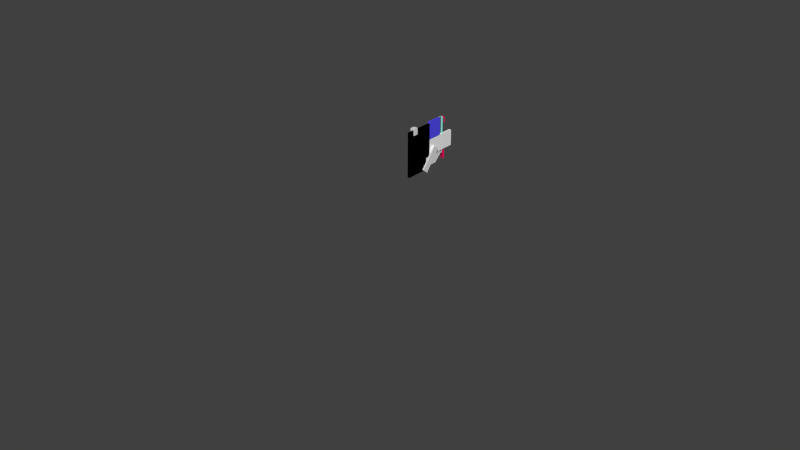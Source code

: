 # Source: clip.blend  (saved by Blender 2.69.0; exported with 4.5.12 LTS)
import bpy
from mathutils import Matrix  # noqa: F401  (used for matrix-valued properties, if any)

bpy.ops.wm.read_factory_settings(use_empty=True)
scene = bpy.context.scene
scene.name = 'Scene'

# ---- collections
col_collection_1 = bpy.data.collections.new('Collection 1'); scene.collection.children.link(col_collection_1)
col_collection_2 = bpy.data.collections.new('Collection 2'); scene.collection.children.link(col_collection_2)
col_collection_3 = bpy.data.collections.new('Collection 3'); scene.collection.children.link(col_collection_3)
col_collection_4 = bpy.data.collections.new('Collection 4'); scene.collection.children.link(col_collection_4)
col_collection_5 = bpy.data.collections.new('Collection 5'); scene.collection.children.link(col_collection_5)
col_collection_6 = bpy.data.collections.new('Collection 6'); scene.collection.children.link(col_collection_6)
col_collection_7 = bpy.data.collections.new('Collection 7'); scene.collection.children.link(col_collection_7)
col_collection_8 = bpy.data.collections.new('Collection 8'); scene.collection.children.link(col_collection_8)
col_collection_9 = bpy.data.collections.new('Collection 9'); scene.collection.children.link(col_collection_9)
col_collection_10 = bpy.data.collections.new('Collection 10'); scene.collection.children.link(col_collection_10)
col_collection_11 = bpy.data.collections.new('Collection 11'); scene.collection.children.link(col_collection_11)
col_collection_12 = bpy.data.collections.new('Collection 12'); scene.collection.children.link(col_collection_12)
col_collection_13 = bpy.data.collections.new('Collection 13'); scene.collection.children.link(col_collection_13)
col_collection_14 = bpy.data.collections.new('Collection 14'); scene.collection.children.link(col_collection_14)
col_collection_15 = bpy.data.collections.new('Collection 15'); scene.collection.children.link(col_collection_15)
col_collection_16 = bpy.data.collections.new('Collection 16'); scene.collection.children.link(col_collection_16)
col_collection_17 = bpy.data.collections.new('Collection 17'); scene.collection.children.link(col_collection_17)
col_collection_18 = bpy.data.collections.new('Collection 18'); scene.collection.children.link(col_collection_18)
col_collection_19 = bpy.data.collections.new('Collection 19'); scene.collection.children.link(col_collection_19)
col_collection_20 = bpy.data.collections.new('Collection 20'); scene.collection.children.link(col_collection_20)

# ---- materials (node trees are filled in below, after node groups)
mat_svgmat_005 = bpy.data.materials.new('SVGMat.005')
mat_svgmat_005.alpha_threshold = 0.0
mat_svgmat_005.use_transparent_shadow = False
mat_svgmat_005.diffuse_color = (0.8157, 0.003922, 0.1059, 1.0)
mat_svgmat_005.roughness = 0.5
mat_svgmat_005.line_color = (0.0, 0.0, 0.0, 1.0)
mat_svgmat_004 = bpy.data.materials.new('SVGMat.004')
mat_svgmat_004.alpha_threshold = 0.0
mat_svgmat_004.use_transparent_shadow = False
mat_svgmat_004.diffuse_color = (0.3137, 0.8902, 0.7608, 1.0)
mat_svgmat_004.roughness = 0.5
mat_svgmat_004.line_color = (0.0, 0.0, 0.0, 1.0)
mat_svgmat_003 = bpy.data.materials.new('SVGMat.003')
mat_svgmat_003.alpha_threshold = 0.0
mat_svgmat_003.use_transparent_shadow = False
mat_svgmat_003.diffuse_color = (0.2863, 0.5647, 0.8863, 1.0)
mat_svgmat_003.roughness = 0.5
mat_svgmat_003.line_color = (0.0, 0.0, 0.0, 1.0)
mat_svgmat_001 = bpy.data.materials.new('SVGMat.001')
mat_svgmat_001.alpha_threshold = 0.0
mat_svgmat_001.use_transparent_shadow = False
mat_svgmat_001.diffuse_color = (0.0, 0.0, 0.0, 1.0)
mat_svgmat_001.roughness = 0.5
mat_svgmat_001.line_color = (0.0, 0.0, 0.0, 1.0)
mat_svgmat_018 = bpy.data.materials.new('SVGMat.018')
mat_svgmat_018.alpha_threshold = 0.0
mat_svgmat_018.use_transparent_shadow = False
mat_svgmat_018.diffuse_color = (0.0, 0.0, 0.0, 1.0)
mat_svgmat_018.roughness = 0.5
mat_svgmat_018.line_color = (0.0, 0.0, 0.0, 1.0)
mat_svgmat_014 = bpy.data.materials.new('SVGMat.014')
mat_svgmat_014.alpha_threshold = 0.0
mat_svgmat_014.use_transparent_shadow = False
mat_svgmat_014.diffuse_color = (0.9569, 0.9569, 0.9569, 1.0)
mat_svgmat_014.roughness = 0.5
mat_svgmat_014.line_color = (0.0, 0.0, 0.0, 1.0)
mat_material_003 = bpy.data.materials.new('Material.003')
mat_material_003.alpha_threshold = 0.0
mat_material_003.use_transparent_shadow = False
mat_material_003.preview_render_type = 'FLAT'
mat_material_003.roughness = 0.5
mat_material_003.line_color = (0.0, 0.0, 0.0, 0.4)
mat_material_000 = bpy.data.materials.new('Material.000')
mat_material_000.alpha_threshold = 0.0
mat_material_000.use_transparent_shadow = False
mat_material_000.roughness = 0.5
mat_material_000.line_color = (0.0, 0.0, 0.0, 1.0)
mat_svgmat_002 = bpy.data.materials.new('SVGMat.002')
mat_svgmat_002.alpha_threshold = 0.0
mat_svgmat_002.use_transparent_shadow = False
mat_svgmat_002.diffuse_color = (0.09194, 0.08029, 0.9569, 1.0)
mat_svgmat_002.specular_color = (1.0, 0.2373, 0.01768)
mat_svgmat_002.roughness = 0.5
mat_svgmat_002.line_color = (0.0, 0.0, 0.0, 1.0)
mat_material_001 = bpy.data.materials.new('Material.001')
mat_material_001.alpha_threshold = 0.0
mat_material_001.use_transparent_shadow = False
mat_material_001.roughness = 0.5
mat_material_001.line_color = (0.0, 0.0, 0.0, 1.0)

# ---- material node trees

# ---- world
world_world = bpy.data.worlds.new('World'); scene.world = world_world
world_world.color = (0.05088, 0.05088, 0.05088)
world_world.use_sun_shadow = False
world_world.sun_shadow_jitter_overblur = 0.0
world_world.cycles.sampling_method = 'MANUAL'
world_world.cycles.sample_map_resolution = 256

# ---- meshes
me_cube_066 = bpy.data.meshes.new('Cube.066')
me_cube_066.from_pydata([(-297.2, -297.2, 34.75), (-297.2, 297.2, 34.75), (297.2, 297.2, 34.75), (297.2, -297.2, 34.75), (-297.2, -297.2, 285.3), (-297.2, 297.2, 285.3), (297.2, 297.2, 285.3), (297.2, -297.2, 285.3)], [], [(4, 5, 1, 0), (5, 6, 2, 1), (6, 7, 3, 2), (7, 4, 0, 3), (0, 1, 2, 3), (7, 6, 5, 4)])
me_cube_066.use_remesh_preserve_volume = False
me_cube_066.use_remesh_preserve_attributes = False
me_cube_066.use_mirror_vertex_groups = False
me_cube_066.update()
me_cylinder = bpy.data.meshes.new('Cylinder')
me_cylinder.from_pydata([(0.01104, 297.2, -726.6), (0.0, 297.2, 297.2), (57.99, 291.5, -726.6), (57.98, 291.5, 297.2), (113.7, 274.6, -726.6), (113.7, 274.6, 297.2), (165.1, 247.1, -726.6), (165.1, 247.1, 297.2), (210.2, 210.2, -726.6), (210.2, 210.2, 297.2), (247.1, 165.1, -726.6), (247.1, 165.1, 297.2), (274.6, 113.7, -726.6), (274.6, 113.7, 297.2), (291.5, 57.98, -726.6), (291.5, 57.98, 297.2), (297.2, 2.244e-05, -726.6), (297.2, 2.244e-05, 297.2), (291.5, -57.98, -726.6), (291.5, -57.98, 297.2), (274.6, -113.7, -726.6), (274.6, -113.7, 297.2), (247.1, -165.1, -726.6), (247.1, -165.1, 297.2), (210.2, -210.2, -726.6), (210.2, -210.2, 297.2), (165.1, -247.1, -726.6), (165.1, -247.1, 297.2), (113.7, -274.6, -726.6), (113.7, -274.6, 297.2), (57.99, -291.5, -726.6), (57.98, -291.5, 297.2), (0.01095, -297.2, -726.6), (-9.684e-05, -297.2, 297.2), (-57.97, -291.5, -726.6), (-57.98, -291.5, 297.2), (-113.7, -274.6, -726.6), (-113.7, -274.6, 297.2), (-165.1, -247.1, -726.6), (-165.1, -247.1, 297.2), (-210.1, -210.2, -726.6), (-210.2, -210.2, 297.2), (-247.1, -165.1, -726.6), (-247.1, -165.1, 297.2), (-274.6, -113.7, -726.6), (-274.6, -113.7, 297.2), (-291.5, -57.98, -726.6), (-291.5, -57.98, 297.2), (-297.2, 0.000287, -726.6), (-297.2, 0.000287, 297.2), (-291.5, 57.98, -726.6), (-291.5, 57.98, 297.2), (-274.6, 113.7, -726.6), (-274.6, 113.7, 297.2), (-247.1, 165.1, -726.6), (-247.1, 165.1, 297.2), (-210.1, 210.2, -726.6), (-210.2, 210.2, 297.2), (-165.1, 247.1, -726.6), (-165.1, 247.1, 297.2), (-113.7, 274.6, -726.6), (-113.7, 274.6, 297.2), (-57.97, 291.5, -726.6), (-57.98, 291.5, 297.2)], [], [(0, 1, 3, 2), (2, 3, 5, 4), (4, 5, 7, 6), (6, 7, 9, 8), (8, 9, 11, 10), (10, 11, 13, 12), (12, 13, 15, 14), (14, 15, 17, 16), (16, 17, 19, 18), (18, 19, 21, 20), (20, 21, 23, 22), (22, 23, 25, 24), (24, 25, 27, 26), (26, 27, 29, 28), (28, 29, 31, 30), (30, 31, 33, 32), (32, 33, 35, 34), (34, 35, 37, 36), (36, 37, 39, 38), (38, 39, 41, 40), (40, 41, 43, 42), (42, 43, 45, 44), (44, 45, 47, 46), (46, 47, 49, 48), (48, 49, 51, 50), (50, 51, 53, 52), (52, 53, 55, 54), (54, 55, 57, 56), (56, 57, 59, 58), (58, 59, 61, 60), (3, 1, 63, 61, 59, 57, 55, 53, 51, 49, 47, 45, 43, 41, 39, 37, 35, 33, 31, 29, 27, 25, 23, 21, 19, 17, 15, 13, 11, 9, 7, 5), (62, 63, 1, 0), (60, 61, 63, 62), (0, 2, 4, 6, 8, 10, 12, 14, 16, 18, 20, 22, 24, 26, 28, 30, 32, 34, 36, 38, 40, 42, 44, 46, 48, 50, 52, 54, 56, 58, 60, 62)])
me_cylinder.use_remesh_preserve_volume = False
me_cylinder.use_remesh_preserve_attributes = False
me_cylinder.use_mirror_vertex_groups = False
me_cylinder.update()
me_cube = bpy.data.meshes.new('Cube')
me_cube.from_pydata([(-297.2, -325.4, -297.2), (-297.2, 316.9, -297.2), (297.2, 316.9, -297.2), (297.2, -325.4, -297.2), (-297.2, -325.4, 297.2), (-297.2, 316.9, 297.2), (297.2, 316.9, 297.2), (297.2, -325.4, 297.2)], [], [(4, 5, 1, 0), (5, 6, 2, 1), (6, 7, 3, 2), (7, 4, 0, 3), (0, 1, 2, 3), (7, 6, 5, 4)])
me_cube.use_remesh_preserve_volume = False
me_cube.use_remesh_preserve_attributes = False
me_cube.use_mirror_vertex_groups = False
me_cube.update()
me_cube_017 = bpy.data.meshes.new('Cube.017')
me_cube_017.from_pydata([(-297.2, -297.2, -570.6), (-297.2, -297.2, 312.2), (-297.2, 90.73, -15.88), (-297.2, 90.73, -212.5), (-297.2, 295.5, -212.5), (-297.2, 297.2, -570.6), (-297.2, 295.5, -15.88), (-297.2, 297.2, 312.2), (297.2, -297.2, 312.2), (297.2, -297.2, -570.6), (297.2, 297.2, 312.2), (297.2, 297.2, -570.6), (-297.2, 297.2, -570.6), (297.2, 90.73, -15.88), (297.2, 295.5, -15.88), (297.2, 295.5, -212.5), (297.2, 90.73, -212.5), (-297.2, -297.2, -570.6), (297.2, 297.2, -570.6), (297.2, -297.2, -570.6), (-297.2, 147.1, -842.0), (-297.2, -297.2, -902.9), (297.2, 147.1, -842.0), (297.2, -297.2, -902.9), (-297.2, -166.5, -1380.0), (-297.2, -166.5, -1380.0), (297.2, -166.5, -1380.0), (297.2, -166.5, -1380.0), (372.9, 90.73, -212.5), (372.9, 90.73, -15.88), (372.9, 295.5, -212.5), (372.9, 295.5, -15.88), (-372.9, 90.73, -15.88), (-372.9, 90.73, -212.5), (-372.9, 295.5, -15.88), (-372.9, 295.5, -212.5)], [], [(0, 1, 2, 3, 4, 5), (5, 4, 6, 2, 1, 7), (8, 1, 0, 9), (8, 10, 7, 1), (7, 10, 11, 5), (11, 10, 8, 13, 14, 15), (11, 15, 16, 13, 8, 9), (17, 0, 5, 12), (12, 5, 11, 18), (19, 9, 0, 17), (18, 11, 9, 19), (17, 12, 20, 21), (12, 18, 22, 20), (19, 17, 21, 23), (18, 19, 23, 22), (21, 20, 24, 25), (20, 22, 26, 24), (23, 21, 25, 27), (22, 23, 27, 26), (25, 24, 26, 27), (28, 29, 13, 16), (30, 28, 16, 15), (30, 31, 29, 28), (29, 31, 14, 13), (31, 30, 15, 14), (2, 32, 33, 3), (6, 34, 32, 2), (33, 32, 34, 35), (3, 33, 35, 4), (4, 35, 34, 6)])
me_cube_017.use_remesh_preserve_volume = False
me_cube_017.use_remesh_preserve_attributes = False
me_cube_017.use_mirror_vertex_groups = False
me_cube_017.update()
me_mesh_003 = bpy.data.meshes.new('Mesh.003')
me_mesh_003.from_pydata([(-0.6597, -0.3263, 0.28), (-0.6662, -0.3258, 0.28), (-0.6716, -0.3242, 0.28), (-0.676, -0.3219, 0.28), (-0.6796, -0.319, 0.28), (-0.6823, -0.3157, 0.28), (-0.6844, -0.3122, 0.28), (-0.6859, -0.3087, 0.28), (-0.6869, -0.3054, 0.28), (-0.6875, -0.3025, 0.28), (-0.6878, -0.3002, 0.28), (-0.6879, -0.2987, 0.28), (-0.6879, -0.2981, 0.28), (-0.6879, 0.2981, 0.28), (-0.6874, 0.3046, 0.28), (-0.6858, 0.31, 0.28), (-0.6835, 0.3144, 0.28), (-0.6806, 0.318, 0.28), (-0.6773, 0.3207, 0.28), (-0.6738, 0.3228, 0.28), (-0.6703, 0.3243, 0.28), (-0.667, 0.3253, 0.28), (-0.6641, 0.3259, 0.28), (-0.6618, 0.3262, 0.28), (-0.6603, 0.3263, 0.28), (-0.6597, 0.3263, 0.28), (0.6597, 0.3263, 0.28), (0.6662, 0.3258, 0.28), (0.6716, 0.3242, 0.28), (0.676, 0.3219, 0.28), (0.6796, 0.319, 0.28), (0.6823, 0.3157, 0.28), (0.6844, 0.3122, 0.28), (0.6859, 0.3087, 0.28), (0.6869, 0.3054, 0.28), (0.6875, 0.3025, 0.28), (0.6878, 0.3002, 0.28), (0.6879, 0.2987, 0.28), (0.6879, 0.2981, 0.28), (0.6879, -0.2981, 0.28), (0.6874, -0.3046, 0.28), (0.6858, -0.31, 0.28), (0.6835, -0.3144, 0.28), (0.6806, -0.318, 0.28), (0.6773, -0.3207, 0.28), (0.6738, -0.3228, 0.28), (0.6703, -0.3243, 0.28), (0.667, -0.3253, 0.28), (0.6641, -0.3259, 0.28), (0.6618, -0.3262, 0.28), (0.6603, -0.3263, 0.28), (0.6597, -0.3263, 0.28), (-0.6597, -0.3263, -0.28), (-0.6662, -0.3258, -0.28), (-0.6716, -0.3242, -0.28), (-0.676, -0.3219, -0.28), (-0.6796, -0.319, -0.28), (-0.6823, -0.3157, -0.28), (-0.6844, -0.3122, -0.28), (-0.6859, -0.3087, -0.28), (-0.6869, -0.3054, -0.28), (-0.6875, -0.3025, -0.28), (-0.6878, -0.3002, -0.28), (-0.6879, -0.2987, -0.28), (-0.6879, -0.2981, -0.28), (-0.6879, 0.2981, -0.28), (-0.6874, 0.3046, -0.28), (-0.6858, 0.31, -0.28), (-0.6835, 0.3144, -0.28), (-0.6806, 0.318, -0.28), (-0.6773, 0.3207, -0.28), (-0.6738, 0.3228, -0.28), (-0.6703, 0.3243, -0.28), (-0.667, 0.3253, -0.28), (-0.6641, 0.3259, -0.28), (-0.6618, 0.3262, -0.28), (-0.6603, 0.3263, -0.28), (-0.6597, 0.3263, -0.28), (0.6597, 0.3263, -0.28), (0.6662, 0.3258, -0.28), (0.6716, 0.3242, -0.28), (0.676, 0.3219, -0.28), (0.6796, 0.319, -0.28), (0.6823, 0.3157, -0.28), (0.6844, 0.3122, -0.28), (0.6859, 0.3087, -0.28), (0.6869, 0.3054, -0.28), (0.6875, 0.3025, -0.28), (0.6878, 0.3002, -0.28), (0.6879, 0.2987, -0.28), (0.6879, 0.2981, -0.28), (0.6879, -0.2981, -0.28), (0.6874, -0.3046, -0.28), (0.6858, -0.31, -0.28), (0.6835, -0.3144, -0.28), (0.6806, -0.318, -0.28), (0.6773, -0.3207, -0.28), (0.6738, -0.3228, -0.28), (0.6703, -0.3243, -0.28), (0.667, -0.3253, -0.28), (0.6641, -0.3259, -0.28), (0.6618, -0.3262, -0.28), (0.6603, -0.3263, -0.28), (0.6597, -0.3263, -0.28), (-0.6597, -0.3263, -0.28), (-0.6597, -0.3263, 0.28), (-0.6662, -0.3258, -0.28), (-0.6662, -0.3258, 0.28), (-0.6716, -0.3242, -0.28), (-0.6716, -0.3242, 0.28), (-0.676, -0.3219, -0.28), (-0.676, -0.3219, 0.28), (-0.6796, -0.319, -0.28), (-0.6796, -0.319, 0.28), (-0.6823, -0.3157, -0.28), (-0.6823, -0.3157, 0.28), (-0.6844, -0.3122, -0.28), (-0.6844, -0.3122, 0.28), (-0.6859, -0.3087, -0.28), (-0.6859, -0.3087, 0.28), (-0.6869, -0.3054, -0.28), (-0.6869, -0.3054, 0.28), (-0.6875, -0.3025, -0.28), (-0.6875, -0.3025, 0.28), (-0.6878, -0.3002, -0.28), (-0.6878, -0.3002, 0.28), (-0.6879, -0.2987, -0.28), (-0.6879, -0.2987, 0.28), (-0.6879, -0.2981, -0.28), (-0.6879, -0.2981, 0.28), (-0.6879, 0.2981, -0.28), (-0.6879, 0.2981, 0.28), (-0.6874, 0.3046, -0.28), (-0.6874, 0.3046, 0.28), (-0.6858, 0.31, -0.28), (-0.6858, 0.31, 0.28), (-0.6835, 0.3144, -0.28), (-0.6835, 0.3144, 0.28), (-0.6806, 0.318, -0.28), (-0.6806, 0.318, 0.28), (-0.6773, 0.3207, -0.28), (-0.6773, 0.3207, 0.28), (-0.6738, 0.3228, -0.28), (-0.6738, 0.3228, 0.28), (-0.6703, 0.3243, -0.28), (-0.6703, 0.3243, 0.28), (-0.667, 0.3253, -0.28), (-0.667, 0.3253, 0.28), (-0.6641, 0.3259, -0.28), (-0.6641, 0.3259, 0.28), (-0.6618, 0.3262, -0.28), (-0.6618, 0.3262, 0.28), (-0.6603, 0.3263, -0.28), (-0.6603, 0.3263, 0.28), (-0.6597, 0.3263, -0.28), (-0.6597, 0.3263, 0.28), (0.6597, 0.3263, -0.28), (0.6597, 0.3263, 0.28), (0.6662, 0.3258, -0.28), (0.6662, 0.3258, 0.28), (0.6716, 0.3242, -0.28), (0.6716, 0.3242, 0.28), (0.676, 0.3219, -0.28), (0.676, 0.3219, 0.28), (0.6796, 0.319, -0.28), (0.6796, 0.319, 0.28), (0.6823, 0.3157, -0.28), (0.6823, 0.3157, 0.28), (0.6844, 0.3122, -0.28), (0.6844, 0.3122, 0.28), (0.6859, 0.3087, -0.28), (0.6859, 0.3087, 0.28), (0.6869, 0.3054, -0.28), (0.6869, 0.3054, 0.28), (0.6875, 0.3025, -0.28), (0.6875, 0.3025, 0.28), (0.6878, 0.3002, -0.28), (0.6878, 0.3002, 0.28), (0.6879, 0.2987, -0.28), (0.6879, 0.2987, 0.28), (0.6879, 0.2981, -0.28), (0.6879, 0.2981, 0.28), (0.6879, -0.2981, -0.28), (0.6879, -0.2981, 0.28), (0.6874, -0.3046, -0.28), (0.6874, -0.3046, 0.28), (0.6858, -0.31, -0.28), (0.6858, -0.31, 0.28), (0.6835, -0.3144, -0.28), (0.6835, -0.3144, 0.28), (0.6806, -0.318, -0.28), (0.6806, -0.318, 0.28), (0.6773, -0.3207, -0.28), (0.6773, -0.3207, 0.28), (0.6738, -0.3228, -0.28), (0.6738, -0.3228, 0.28), (0.6703, -0.3243, -0.28), (0.6703, -0.3243, 0.28), (0.667, -0.3253, -0.28), (0.667, -0.3253, 0.28), (0.6641, -0.3259, -0.28), (0.6641, -0.3259, 0.28), (0.6618, -0.3262, -0.28), (0.6618, -0.3262, 0.28), (0.6603, -0.3263, -0.28), (0.6603, -0.3263, 0.28), (0.6597, -0.3263, -0.28), (0.6597, -0.3263, 0.28)], [], [(25, 27, 26), (24, 27, 25), (23, 27, 24), (22, 27, 23), (21, 27, 22), (21, 28, 27), (20, 28, 21), (19, 28, 20), (19, 29, 28), (18, 29, 19), (18, 30, 29), (17, 30, 18), (17, 31, 30), (16, 31, 17), (16, 32, 31), (15, 32, 16), (15, 33, 32), (14, 33, 15), (14, 34, 33), (14, 35, 34), (13, 35, 14), (13, 36, 35), (13, 37, 36), (13, 38, 37), (13, 39, 38), (12, 39, 13), (12, 40, 39), (11, 40, 12), (10, 40, 11), (9, 40, 10), (8, 40, 9), (8, 41, 40), (7, 41, 8), (6, 41, 7), (6, 42, 41), (5, 42, 6), (5, 43, 42), (4, 43, 5), (4, 44, 43), (3, 44, 4), (3, 45, 44), (2, 45, 3), (2, 46, 45), (1, 46, 2), (1, 47, 46), (1, 48, 47), (0, 48, 1), (0, 49, 48), (0, 50, 49), (0, 51, 50), (79, 77, 78), (79, 76, 77), (79, 75, 76), (79, 74, 75), (79, 73, 74), (80, 73, 79), (80, 72, 73), (80, 71, 72), (81, 71, 80), (81, 70, 71), (82, 70, 81), (82, 69, 70), (83, 69, 82), (83, 68, 69), (84, 68, 83), (84, 67, 68), (85, 67, 84), (85, 66, 67), (86, 66, 85), (87, 66, 86), (87, 65, 66), (88, 65, 87), (89, 65, 88), (90, 65, 89), (91, 65, 90), (91, 64, 65), (92, 64, 91), (92, 63, 64), (92, 62, 63), (92, 61, 62), (92, 60, 61), (93, 60, 92), (93, 59, 60), (93, 58, 59), (94, 58, 93), (94, 57, 58), (95, 57, 94), (95, 56, 57), (96, 56, 95), (96, 55, 56), (97, 55, 96), (97, 54, 55), (98, 54, 97), (98, 53, 54), (99, 53, 98), (100, 53, 99), (100, 52, 53), (101, 52, 100), (102, 52, 101), (103, 52, 102), (105, 107, 106, 104), (107, 109, 108, 106), (109, 111, 110, 108), (111, 113, 112, 110), (113, 115, 114, 112), (115, 117, 116, 114), (117, 119, 118, 116), (119, 121, 120, 118), (121, 123, 122, 120), (123, 125, 124, 122), (125, 127, 126, 124), (127, 129, 128, 126), (129, 131, 130, 128), (131, 133, 132, 130), (133, 135, 134, 132), (135, 137, 136, 134), (137, 139, 138, 136), (139, 141, 140, 138), (141, 143, 142, 140), (143, 145, 144, 142), (145, 147, 146, 144), (147, 149, 148, 146), (149, 151, 150, 148), (151, 153, 152, 150), (153, 155, 154, 152), (155, 157, 156, 154), (157, 159, 158, 156), (159, 161, 160, 158), (161, 163, 162, 160), (163, 165, 164, 162), (165, 167, 166, 164), (167, 169, 168, 166), (169, 171, 170, 168), (171, 173, 172, 170), (173, 175, 174, 172), (175, 177, 176, 174), (177, 179, 178, 176), (179, 181, 180, 178), (181, 183, 182, 180), (183, 185, 184, 182), (185, 187, 186, 184), (187, 189, 188, 186), (189, 191, 190, 188), (191, 193, 192, 190), (193, 195, 194, 192), (195, 197, 196, 194), (197, 199, 198, 196), (199, 201, 200, 198), (201, 203, 202, 200), (203, 205, 204, 202), (205, 207, 206, 204), (207, 105, 104, 206)])
me_mesh_003.polygons.foreach_set('use_smooth', [0, 0, 0, 0, 0, 0, 0, 0, 0, 0, 0, 0, 0, 0, 0, 0, 0, 0, 0, 0, 0, 0, 0, 0, 0, 0, 0, 0, 0, 0, 0, 0, 0, 0, 0, 0, 0, 0, 0, 0, 0, 0, 0, 0, 0, 0, 0, 0, 0, 0, 0, 0, 0, 0, 0, 0, 0, 0, 0, 0, 0, 0, 0, 0, 0, 0, 0, 0, 0, 0, 0, 0, 0, 0, 0, 0, 0, 0, 0, 0, 0, 0, 0, 0, 0, 0, 0, 0, 0, 0, 0, 0, 0, 0, 0, 0, 0, 0, 0, 0, 1, 1, 1, 1, 1, 1, 1, 1, 1, 1, 1, 1, 1, 1, 1, 1, 1, 1, 1, 1, 1, 1, 1, 1, 1, 1, 1, 1, 1, 1, 1, 1, 1, 1, 1, 1, 1, 1, 1, 1, 1, 1, 1, 1, 1, 1, 1, 1, 1, 1, 1, 1])
me_mesh_003.materials.append(mat_svgmat_014)
me_mesh_003.use_remesh_preserve_volume = False
me_mesh_003.use_remesh_preserve_attributes = False
me_mesh_003.use_mirror_vertex_groups = False
me_mesh_003.update()
me_cube_006 = bpy.data.meshes.new('Cube.006')
me_cube_006.from_pydata([(-297.2, -401.3, -297.2), (-297.2, -401.3, 297.2), (-297.2, -42.63, 297.2), (-297.2, 297.2, -297.2), (-297.2, -30.34, 294.9), (-297.2, 297.2, 294.9), (-297.2, -38.9, 295.8), (-297.2, 527.7, -25.43), (-297.2, 797.6, 294.9), (297.2, -401.3, -297.2), (297.2, 297.2, -297.2), (297.2, -401.3, 297.2), (297.2, -42.63, 297.2), (297.2, 797.6, 294.9), (297.2, 527.7, -25.43), (297.2, 297.2, 294.9), (297.2, -30.34, 294.9), (297.2, -38.9, 295.8)], [], [(3, 6, 4), (3, 0, 2, 6), (4, 5, 3), (0, 1, 2), (3, 7, 14, 10), (10, 16, 17), (12, 9, 10, 17), (10, 15, 16), (12, 11, 9), (1, 0, 9, 11), (9, 0, 3, 10), (1, 11, 12, 2), (13, 14, 7, 8), (15, 10, 14, 13), (7, 3, 5, 8), (16, 4, 6, 17), (2, 12, 17, 6), (15, 13, 5, 4), (13, 8, 5), (4, 16, 15)])
me_cube_006.polygons.foreach_set('use_smooth', [0, 0, 0, 0, 0, 0, 0, 0, 0, 0, 0, 0, 0, 0, 0, 1, 1, 1, 1, 1])
me_cube_006.use_remesh_preserve_volume = False
me_cube_006.use_remesh_preserve_attributes = False
me_cube_006.use_mirror_vertex_groups = False
me_cube_006.update()
me_cube_005 = bpy.data.meshes.new('Cube.005')
me_cube_005.from_pydata([(-0.712, -1.656, -3.673), (-0.3375, -1.656, 0.4649), (-1.0, -1.656, 0.4649), (-1.0, -1.656, -3.673), (-1.0, 7.914, -8.32), (-0.317, 7.914, -8.32), (-0.317, -1.656, -3.673), (-0.317, -1.656, 0.4649), (-1.0, 12.8, -2.469), (-1.0, 26.86, -10.27), (-1.0, 26.85, -10.27), (-1.0, 26.82, -10.28), (-1.0, 26.78, -10.29), (-1.0, 26.73, -10.3), (-1.0, 26.67, -10.31), (-1.0, 26.62, -10.33), (-1.0, 26.58, -10.34), (-1.0, 24.29, -10.94), (-1.0, 16.41, -13.01), (-1.0, 14.8, -3.28), (-1.0, 14.9, -6.672), (-1.0, 23.12, -6.659), (-1.0, 29.27, -6.65), (-1.0, 29.35, -9.188), (-1.0, 29.36, -9.607), (-0.317, 16.41, -13.01), (-0.317, 12.8, -2.469), (-0.317, 26.52, -10.35), (-0.317, 29.36, -9.607), (-0.317, 29.35, -9.188), (-0.317, 29.27, -6.65), (-0.317, 23.12, -6.659), (-0.317, 14.9, -6.672), (-0.317, 14.8, -3.28), (-0.822, 29.36, -9.607), (-0.822, 28.94, -9.718), (-0.822, 28.94, -9.718), (-0.822, 28.94, -9.718), (-0.822, 25.23, -10.69), (-0.822, 18.18, -12.55), (-0.4777, 18.18, -12.55), (-0.4777, 25.23, -10.69), (-0.4777, 28.94, -9.718), (-0.4777, 28.94, -9.718), (-0.4777, 28.94, -9.718), (-0.4777, 29.36, -9.607), (-0.317, 26.86, -10.27), (-0.317, 26.82, -10.28), (-0.317, 26.62, -10.33), (-0.317, 26.58, -10.34), (-0.317, 26.52, -10.35), (-0.317, 26.52, -10.35), (-0.317, 24.29, -10.94), (-1.0, 14.78, -2.872), (-0.9556, 14.78, -2.872), (-0.317, 14.78, -2.872), (-0.4777, 14.9, -6.672), (-0.4777, 14.9, -6.619), (-0.4777, 14.9, -6.619), (-0.822, 14.9, -6.619), (-0.822, 14.9, -6.619), (-0.822, 14.9, -6.672), (-0.822, 29.27, -6.65), (-0.822, 15.33, -6.671), (-0.822, 29.3, -7.757), (-0.8659, 29.3, -7.757), (-0.8659, 29.33, -8.451), (-0.822, 29.33, -8.451), (-0.4777, 29.27, -6.65), (-0.4777, 29.33, -8.451), (-0.4338, 29.33, -8.451), (-0.4338, 29.3, -7.757), (-0.4777, 29.3, -7.757), (-0.4777, 15.33, -6.671), (-0.317, 39.77, -13.42), (-0.317, 32.84, -12.31), (-0.317, 28.34, -13.49), (-0.317, 39.58, -13.47), (-1.0, 39.58, -13.47), (-1.0, 39.77, -13.42), (-0.317, 34.31, -11.92), (-0.317, 34.42, -11.89), (-0.317, 35.38, -11.64), (-0.317, 38.8, -10.74), (-0.7644, 38.8, -10.74), (-1.0, 38.8, -10.74), (-1.0, 35.38, -11.64), (-1.0, 34.42, -11.89), (-1.0, 34.36, -11.91), (-1.0, 34.31, -11.92), (-1.0, 34.28, -11.93), (-1.0, 34.27, -11.93), (-1.0, 32.84, -12.31), (-1.0, 28.34, -13.49), (-0.317, 34.36, -11.91), (-1.0, 50.95, -11.23), (-0.317, 50.95, -11.23), (-0.317, 49.45, -10.72), (-0.9752, 52.96, -10.72), (-1.0, 49.45, -10.72), (-0.317, 53.32, -10.79), (-0.317, 52.96, -10.72), (-1.0, 52.96, -10.72), (-1.0, 53.32, -10.79), (-0.822, 15.0, -9.739), (-0.822, 24.37, -8.459), (-0.822, 24.34, -7.764), (-0.822, 14.9, -6.619), (-0.822, 15.0, -9.739), (-0.4777, 14.9, -6.619), (-0.4777, 15.0, -9.739), (-0.8659, 24.37, -8.459), (-0.8659, 24.34, -7.764), (-0.4777, 15.0, -9.739), (-0.4777, 24.34, -7.764), (-0.4777, 24.37, -8.459), (-0.822, 15.04, -10.91), (-0.4777, 15.04, -10.91), (-0.4338, 24.37, -8.459), (-0.4338, 24.34, -7.764)], [], [(0, 1, 2, 3), (0, 3, 4, 5, 6), (1, 0, 6, 7), (8, 2, 1), (9, 10, 11, 12, 13, 14, 15, 16, 17, 18, 4, 3, 2, 8, 19, 20, 21, 22, 23, 24), (25, 5, 4, 18), (26, 7, 6, 5, 27, 28, 29, 30, 31, 32, 33), (1, 7, 26), (26, 8, 1), (18, 17, 16, 15, 14, 13, 12, 11, 10, 9, 24, 34, 35, 36, 37, 38, 39, 40, 41, 42, 43, 44, 45, 28, 27, 46, 47, 48, 49, 50, 51, 52, 25), (19, 8, 53), (20, 19, 53, 54, 55, 33, 32, 56, 57, 58, 59, 60, 61), (62, 22, 21, 20, 61, 63), (24, 23, 22, 62, 64, 65, 66, 67, 34), (5, 25, 52, 51), (55, 26, 33), (68, 30, 29, 28, 45, 69, 70, 71, 72), (32, 31, 30, 68, 73, 56), (54, 8, 26, 55), (50, 5, 51), (53, 8, 54), (104, 35, 34, 67, 105, 106, 63, 61, 60, 107), (36, 35, 104, 108), (109, 110, 104, 107), (60, 59, 107), (64, 62, 63, 106), (106, 105, 111, 112), (67, 66, 111, 105), (37, 36, 108), (108, 104, 110, 113), (69, 45, 44, 110, 109, 57, 56, 73, 114, 115), (59, 58, 109, 107), (65, 64, 106, 112), (66, 65, 112, 111), (38, 37, 108, 116), (113, 117, 116, 108), (70, 69, 115, 118), (118, 115, 114, 119), (73, 68, 72, 114), (58, 57, 109), (44, 43, 110), (43, 42, 113, 110), (39, 38, 116), (42, 41, 117, 113), (40, 39, 116, 117), (71, 70, 118, 119), (72, 71, 119, 114), (41, 40, 117), (74, 75, 76, 77), (77, 78, 79, 74), (75, 74, 80), (81, 82, 83, 84, 85, 86, 87, 88, 89, 90, 91, 92, 93, 76, 75, 80, 94), (93, 78, 77, 76), (92, 79, 78, 93), (74, 79, 95), (80, 74, 94), (94, 74, 81), (81, 74, 82), (82, 74, 96, 97, 83), (83, 97, 84), (84, 97, 98, 99, 85), (85, 99, 95, 79, 86), (86, 79, 87), (87, 79, 88), (88, 79, 89), (89, 79, 90), (90, 79, 91), (79, 92, 91), (74, 95, 96), (96, 100, 101, 97), (97, 101, 98), (98, 102, 99), (102, 103, 95, 99), (95, 103, 96), (103, 100, 96), (100, 103, 98, 101), (98, 103, 102)])
me_cube_005.polygons.foreach_set('use_smooth', [0, 0, 0, 0, 0, 0, 0, 0, 0, 0, 0, 0, 0, 1, 0, 0, 1, 0, 0, 0, 0, 0, 0, 0, 0, 0, 0, 0, 0, 0, 0, 0, 0, 0, 0, 0, 0, 0, 0, 0, 0, 0, 0, 0, 0, 0, 0, 0, 0, 0, 0, 0, 0, 0, 0, 0, 0, 0, 0, 1, 1, 0, 0, 0, 0, 0, 0, 0, 0, 0, 1, 1, 0, 0, 0, 0, 0])
me_cube_005.materials.append(mat_material_003)
me_cube_005.use_remesh_preserve_volume = False
me_cube_005.use_remesh_preserve_attributes = False
me_cube_005.use_mirror_vertex_groups = False
me_cube_005.update()
me_cube_009 = bpy.data.meshes.new('Cube.009')
me_cube_009.from_pydata([(-297.2, -30.34, 294.9), (-297.2, 297.2, 294.9), (-297.2, 297.2, -297.2), (-297.2, -135.7, -297.2), (-297.2, -135.7, 297.2), (-297.2, -38.9, 295.8), (-297.2, -42.63, 297.2), (-297.2, 527.7, -25.43), (-297.2, 797.6, 294.9), (297.2, -135.7, -297.2), (297.2, 297.2, -297.2), (297.2, -135.7, 297.2), (297.2, -42.63, 297.2), (297.2, 797.6, 294.9), (297.2, 527.7, -25.43), (297.2, 297.2, 294.9), (297.2, -30.34, 294.9), (297.2, -38.9, 295.8)], [], [(4, 6, 5), (0, 3, 4, 5), (0, 1, 2, 3), (2, 7, 14, 10), (12, 11, 17), (11, 9, 16, 17), (10, 15, 16, 9), (9, 11, 4, 3), (2, 10, 9, 3), (4, 11, 12, 6), (13, 14, 7, 8), (15, 10, 14, 13), (7, 2, 1, 8), (16, 0, 5, 17), (6, 12, 17, 5), (1, 0, 15, 13), (13, 8, 1), (0, 16, 15)])
me_cube_009.polygons.foreach_set('use_smooth', [0, 0, 0, 0, 0, 0, 0, 0, 0, 0, 0, 0, 0, 1, 1, 1, 1, 1])
me_cube_009.use_remesh_preserve_volume = False
me_cube_009.use_remesh_preserve_attributes = False
me_cube_009.use_mirror_vertex_groups = False
me_cube_009.update()
me_cube_010 = bpy.data.meshes.new('Cube.010')
me_cube_010.from_pydata([(1.1, 5.585, -0.938), (1.1, -1.432, -0.938), (0.4337, -1.432, -0.938), (0.4337, 5.585, -0.938), (1.1, 5.585, 1.199), (0.4337, 5.585, 0.6912), (-0.317, 5.585, 0.6912), (-0.317, 5.585, -2.868), (-1.547, 5.585, -2.868), (-1.547, 5.585, 1.199), (1.1, -1.432, 1.199), (-1.547, -1.432, 1.199), (-1.547, -1.432, -2.868), (-0.317, -1.432, -2.868), (-0.317, -1.432, 0.6912), (0.4337, -1.432, 0.6912)], [], [(0, 1, 2, 3), (4, 0, 3, 5, 6, 7, 8, 9), (0, 4, 10, 1), (1, 10, 11, 12, 13, 14, 15, 2), (4, 9, 11, 10), (13, 12, 8, 7), (12, 11, 9, 8), (14, 13, 7, 6), (15, 14, 6, 5), (5, 3, 2, 15)])
me_cube_010.materials.append(mat_material_000)
me_cube_010.use_remesh_preserve_volume = False
me_cube_010.use_remesh_preserve_attributes = False
me_cube_010.use_mirror_vertex_groups = False
me_cube_010.update()
me_cylinder_002 = bpy.data.meshes.new('Cylinder.002')
me_cylinder_002.from_pydata([(0.0, 297.2, -297.2), (0.0, 297.2, 297.2), (57.98, 291.5, -297.2), (57.98, 291.5, 297.2), (113.7, 274.6, -297.2), (113.7, 274.6, 297.2), (165.1, 247.1, -297.2), (165.1, 247.1, 297.2), (210.2, 210.2, -297.2), (210.2, 210.2, 297.2), (247.1, 165.1, -297.2), (247.1, 165.1, 297.2), (274.6, 113.7, -297.2), (274.6, 113.7, 297.2), (291.5, 57.98, -297.2), (291.5, 57.98, 297.2), (297.2, 2.244e-05, -297.2), (297.2, 2.244e-05, 297.2), (291.5, -57.98, -297.2), (291.5, -57.98, 297.2), (274.6, -113.7, -297.2), (274.6, -113.7, 297.2), (247.1, -165.1, -297.2), (247.1, -165.1, 297.2), (210.2, -210.2, -297.2), (210.2, -210.2, 297.2), (165.1, -247.1, -297.2), (165.1, -247.1, 297.2), (113.7, -274.6, -297.2), (113.7, -274.6, 297.2), (57.98, -291.5, -297.2), (57.98, -291.5, 297.2), (-9.684e-05, -297.2, -297.2), (-9.684e-05, -297.2, 297.2), (-57.98, -291.5, -297.2), (-57.98, -291.5, 297.2), (-113.7, -274.6, -297.2), (-113.7, -274.6, 297.2), (-165.1, -247.1, -297.2), (-165.1, -247.1, 297.2), (-210.2, -210.2, -297.2), (-210.2, -210.2, 297.2), (-247.1, -165.1, -297.2), (-247.1, -165.1, 297.2), (-274.6, -113.7, -297.2), (-274.6, -113.7, 297.2), (-291.5, -57.98, -297.2), (-291.5, -57.98, 297.2), (-297.2, 0.000287, -297.2), (-297.2, 0.000287, 297.2), (-291.5, 57.98, -297.2), (-291.5, 57.98, 297.2), (-274.6, 113.7, -297.2), (-274.6, 113.7, 297.2), (-247.1, 165.1, -297.2), (-247.1, 165.1, 297.2), (-210.2, 210.2, -297.2), (-210.2, 210.2, 297.2), (-165.1, 247.1, -297.2), (-165.1, 247.1, 297.2), (-113.7, 274.6, -297.2), (-113.7, 274.6, 297.2), (-57.98, 291.5, -297.2), (-57.98, 291.5, 297.2)], [], [(0, 1, 3, 2), (2, 3, 5, 4), (4, 5, 7, 6), (6, 7, 9, 8), (8, 9, 11, 10), (10, 11, 13, 12), (12, 13, 15, 14), (14, 15, 17, 16), (16, 17, 19, 18), (18, 19, 21, 20), (20, 21, 23, 22), (22, 23, 25, 24), (24, 25, 27, 26), (26, 27, 29, 28), (28, 29, 31, 30), (30, 31, 33, 32), (32, 33, 35, 34), (34, 35, 37, 36), (36, 37, 39, 38), (38, 39, 41, 40), (40, 41, 43, 42), (42, 43, 45, 44), (44, 45, 47, 46), (46, 47, 49, 48), (48, 49, 51, 50), (50, 51, 53, 52), (52, 53, 55, 54), (54, 55, 57, 56), (56, 57, 59, 58), (58, 59, 61, 60), (3, 1, 63, 61, 59, 57, 55, 53, 51, 49, 47, 45, 43, 41, 39, 37, 35, 33, 31, 29, 27, 25, 23, 21, 19, 17, 15, 13, 11, 9, 7, 5), (62, 63, 1, 0), (60, 61, 63, 62), (0, 2, 4, 6, 8, 10, 12, 14, 16, 18, 20, 22, 24, 26, 28, 30, 32, 34, 36, 38, 40, 42, 44, 46, 48, 50, 52, 54, 56, 58, 60, 62)])
me_cylinder_002.use_remesh_preserve_volume = False
me_cylinder_002.use_remesh_preserve_attributes = False
me_cylinder_002.use_mirror_vertex_groups = False
me_cylinder_002.update()
me_mesh_005 = bpy.data.meshes.new('Mesh.005')
me_mesh_005.from_pydata([(-0.3264, 0.6596, 0.004), (-0.3258, 0.6661, 0.004), (-0.3243, 0.6715, 0.004), (-0.322, 0.6759, 0.004), (-0.3191, 0.6794, 0.004), (-0.3158, 0.6822, 0.004), (-0.3123, 0.6843, 0.004), (-0.3088, 0.6857, 0.004), (-0.3055, 0.6867, 0.004), (-0.3026, 0.6873, 0.004), (-0.3003, 0.6877, 0.004), (-0.2987, 0.6878, 0.004), (-0.2982, 0.6878, 0.004), (0.2982, 0.6878, 0.004), (0.3047, 0.6872, 0.004), (0.3101, 0.6857, 0.004), (0.3145, 0.6834, 0.004), (0.318, 0.6805, 0.004), (0.3208, 0.6772, 0.004), (0.3229, 0.6737, 0.004), (0.3244, 0.6702, 0.004), (0.3254, 0.6669, 0.004), (0.326, 0.664, 0.004), (0.3263, 0.6617, 0.004), (0.3264, 0.6601, 0.004), (0.3264, 0.6596, 0.004), (0.3264, -0.6596, 0.004), (0.3258, -0.6661, 0.004), (0.3243, -0.6715, 0.004), (0.322, -0.6759, 0.004), (0.3191, -0.6794, 0.004), (0.3158, -0.6822, 0.004), (0.3123, -0.6843, 0.004), (0.3088, -0.6857, 0.004), (0.3055, -0.6867, 0.004), (0.3026, -0.6873, 0.004), (0.3003, -0.6877, 0.004), (0.2987, -0.6878, 0.004), (0.2982, -0.6878, 0.004), (-0.2982, -0.6878, 0.004), (-0.3047, -0.6872, 0.004), (-0.3101, -0.6857, 0.004), (-0.3145, -0.6834, 0.004), (-0.318, -0.6805, 0.004), (-0.3208, -0.6772, 0.004), (-0.3229, -0.6737, 0.004), (-0.3244, -0.6702, 0.004), (-0.3254, -0.6669, 0.004), (-0.326, -0.664, 0.004), (-0.3263, -0.6617, 0.004), (-0.3264, -0.6601, 0.004), (-0.3264, -0.6596, 0.004), (-0.3264, 0.6596, -0.004), (-0.3258, 0.6661, -0.004), (-0.3243, 0.6715, -0.004), (-0.322, 0.6759, -0.004), (-0.3191, 0.6794, -0.004), (-0.3158, 0.6822, -0.004), (-0.3123, 0.6843, -0.004), (-0.3088, 0.6857, -0.004), (-0.3055, 0.6867, -0.004), (-0.3026, 0.6873, -0.004), (-0.3003, 0.6877, -0.004), (-0.2987, 0.6878, -0.004), (-0.2982, 0.6878, -0.004), (0.2982, 0.6878, -0.004), (0.3047, 0.6872, -0.004), (0.3101, 0.6857, -0.004), (0.3145, 0.6834, -0.004), (0.318, 0.6805, -0.004), (0.3208, 0.6772, -0.004), (0.3229, 0.6737, -0.004), (0.3244, 0.6702, -0.004), (0.3254, 0.6669, -0.004), (0.326, 0.664, -0.004), (0.3263, 0.6617, -0.004), (0.3264, 0.6601, -0.004), (0.3264, 0.6596, -0.004), (0.3264, -0.6596, -0.004), (0.3258, -0.6661, -0.004), (0.3243, -0.6715, -0.004), (0.322, -0.6759, -0.004), (0.3191, -0.6794, -0.004), (0.3158, -0.6822, -0.004), (0.3123, -0.6843, -0.004), (0.3088, -0.6857, -0.004), (0.3055, -0.6867, -0.004), (0.3026, -0.6873, -0.004), (0.3003, -0.6877, -0.004), (0.2987, -0.6878, -0.004), (0.2982, -0.6878, -0.004), (-0.2982, -0.6878, -0.004), (-0.3047, -0.6872, -0.004), (-0.3101, -0.6857, -0.004), (-0.3145, -0.6834, -0.004), (-0.318, -0.6805, -0.004), (-0.3208, -0.6772, -0.004), (-0.3229, -0.6737, -0.004), (-0.3244, -0.6702, -0.004), (-0.3254, -0.6669, -0.004), (-0.326, -0.664, -0.004), (-0.3263, -0.6617, -0.004), (-0.3264, -0.6601, -0.004), (-0.3264, -0.6596, -0.004), (-0.3264, 0.6596, -0.004), (-0.3264, 0.6596, 0.004), (-0.3258, 0.6661, -0.004), (-0.3258, 0.6661, 0.004), (-0.3243, 0.6715, -0.004), (-0.3243, 0.6715, 0.004), (-0.322, 0.6759, -0.004), (-0.322, 0.6759, 0.004), (-0.3191, 0.6794, -0.004), (-0.3191, 0.6794, 0.004), (-0.3158, 0.6822, -0.004), (-0.3158, 0.6822, 0.004), (-0.3123, 0.6843, -0.004), (-0.3123, 0.6843, 0.004), (-0.3088, 0.6857, -0.004), (-0.3088, 0.6857, 0.004), (-0.3055, 0.6867, -0.004), (-0.3055, 0.6867, 0.004), (-0.3026, 0.6873, -0.004), (-0.3026, 0.6873, 0.004), (-0.3003, 0.6877, -0.004), (-0.3003, 0.6877, 0.004), (-0.2987, 0.6878, -0.004), (-0.2987, 0.6878, 0.004), (-0.2982, 0.6878, -0.004), (-0.2982, 0.6878, 0.004), (0.2982, 0.6878, -0.004), (0.2982, 0.6878, 0.004), (0.3047, 0.6872, -0.004), (0.3047, 0.6872, 0.004), (0.3101, 0.6857, -0.004), (0.3101, 0.6857, 0.004), (0.3145, 0.6834, -0.004), (0.3145, 0.6834, 0.004), (0.318, 0.6805, -0.004), (0.318, 0.6805, 0.004), (0.3208, 0.6772, -0.004), (0.3208, 0.6772, 0.004), (0.3229, 0.6737, -0.004), (0.3229, 0.6737, 0.004), (0.3244, 0.6702, -0.004), (0.3244, 0.6702, 0.004), (0.3254, 0.6669, -0.004), (0.3254, 0.6669, 0.004), (0.326, 0.664, -0.004), (0.326, 0.664, 0.004), (0.3263, 0.6617, -0.004), (0.3263, 0.6617, 0.004), (0.3264, 0.6601, -0.004), (0.3264, 0.6601, 0.004), (0.3264, 0.6596, -0.004), (0.3264, 0.6596, 0.004), (0.3264, -0.6596, -0.004), (0.3264, -0.6596, 0.004), (0.3258, -0.6661, -0.004), (0.3258, -0.6661, 0.004), (0.3243, -0.6715, -0.004), (0.3243, -0.6715, 0.004), (0.322, -0.6759, -0.004), (0.322, -0.6759, 0.004), (0.3191, -0.6794, -0.004), (0.3191, -0.6794, 0.004), (0.3158, -0.6822, -0.004), (0.3158, -0.6822, 0.004), (0.3123, -0.6843, -0.004), (0.3123, -0.6843, 0.004), (0.3088, -0.6857, -0.004), (0.3088, -0.6857, 0.004), (0.3055, -0.6867, -0.004), (0.3055, -0.6867, 0.004), (0.3026, -0.6873, -0.004), (0.3026, -0.6873, 0.004), (0.3003, -0.6877, -0.004), (0.3003, -0.6877, 0.004), (0.2987, -0.6878, -0.004), (0.2987, -0.6878, 0.004), (0.2982, -0.6878, -0.004), (0.2982, -0.6878, 0.004), (-0.2982, -0.6878, -0.004), (-0.2982, -0.6878, 0.004), (-0.3047, -0.6872, -0.004), (-0.3047, -0.6872, 0.004), (-0.3101, -0.6857, -0.004), (-0.3101, -0.6857, 0.004), (-0.3145, -0.6834, -0.004), (-0.3145, -0.6834, 0.004), (-0.318, -0.6805, -0.004), (-0.318, -0.6805, 0.004), (-0.3208, -0.6772, -0.004), (-0.3208, -0.6772, 0.004), (-0.3229, -0.6737, -0.004), (-0.3229, -0.6737, 0.004), (-0.3244, -0.6702, -0.004), (-0.3244, -0.6702, 0.004), (-0.3254, -0.6669, -0.004), (-0.3254, -0.6669, 0.004), (-0.326, -0.664, -0.004), (-0.326, -0.664, 0.004), (-0.3263, -0.6617, -0.004), (-0.3263, -0.6617, 0.004), (-0.3264, -0.6601, -0.004), (-0.3264, -0.6601, 0.004), (-0.3264, -0.6596, -0.004), (-0.3264, -0.6596, 0.004)], [], [(11, 13, 12), (11, 14, 13), (10, 14, 11), (9, 14, 10), (8, 14, 9), (8, 15, 14), (7, 15, 8), (6, 15, 7), (6, 16, 15), (5, 16, 6), (5, 17, 16), (4, 17, 5), (4, 18, 17), (3, 18, 4), (3, 19, 18), (2, 19, 3), (2, 20, 19), (1, 20, 2), (1, 21, 20), (1, 22, 21), (0, 22, 1), (0, 23, 22), (0, 24, 23), (0, 25, 24), (51, 25, 0), (51, 26, 25), (50, 26, 51), (50, 27, 26), (49, 27, 50), (48, 27, 49), (47, 27, 48), (47, 28, 27), (46, 28, 47), (45, 28, 46), (45, 29, 28), (44, 29, 45), (44, 30, 29), (43, 30, 44), (43, 31, 30), (42, 31, 43), (42, 32, 31), (41, 32, 42), (41, 33, 32), (40, 33, 41), (40, 34, 33), (40, 35, 34), (39, 35, 40), (39, 36, 35), (39, 37, 36), (39, 38, 37), (65, 63, 64), (66, 63, 65), (66, 62, 63), (66, 61, 62), (66, 60, 61), (67, 60, 66), (67, 59, 60), (67, 58, 59), (68, 58, 67), (68, 57, 58), (69, 57, 68), (69, 56, 57), (70, 56, 69), (70, 55, 56), (71, 55, 70), (71, 54, 55), (72, 54, 71), (72, 53, 54), (73, 53, 72), (74, 53, 73), (74, 52, 53), (75, 52, 74), (76, 52, 75), (77, 52, 76), (77, 103, 52), (78, 103, 77), (78, 102, 103), (79, 102, 78), (79, 101, 102), (79, 100, 101), (79, 99, 100), (80, 99, 79), (80, 98, 99), (80, 97, 98), (81, 97, 80), (81, 96, 97), (82, 96, 81), (82, 95, 96), (83, 95, 82), (83, 94, 95), (84, 94, 83), (84, 93, 94), (85, 93, 84), (85, 92, 93), (86, 92, 85), (87, 92, 86), (87, 91, 92), (88, 91, 87), (89, 91, 88), (90, 91, 89), (105, 107, 106, 104), (107, 109, 108, 106), (109, 111, 110, 108), (111, 113, 112, 110), (113, 115, 114, 112), (115, 117, 116, 114), (117, 119, 118, 116), (119, 121, 120, 118), (121, 123, 122, 120), (123, 125, 124, 122), (125, 127, 126, 124), (127, 129, 128, 126), (129, 131, 130, 128), (131, 133, 132, 130), (133, 135, 134, 132), (135, 137, 136, 134), (137, 139, 138, 136), (139, 141, 140, 138), (141, 143, 142, 140), (143, 145, 144, 142), (145, 147, 146, 144), (147, 149, 148, 146), (149, 151, 150, 148), (151, 153, 152, 150), (153, 155, 154, 152), (155, 157, 156, 154), (157, 159, 158, 156), (159, 161, 160, 158), (161, 163, 162, 160), (163, 165, 164, 162), (165, 167, 166, 164), (167, 169, 168, 166), (169, 171, 170, 168), (171, 173, 172, 170), (173, 175, 174, 172), (175, 177, 176, 174), (177, 179, 178, 176), (179, 181, 180, 178), (181, 183, 182, 180), (183, 185, 184, 182), (185, 187, 186, 184), (187, 189, 188, 186), (189, 191, 190, 188), (191, 193, 192, 190), (193, 195, 194, 192), (195, 197, 196, 194), (197, 199, 198, 196), (199, 201, 200, 198), (201, 203, 202, 200), (203, 205, 204, 202), (205, 207, 206, 204), (207, 105, 104, 206)])
me_mesh_005.polygons.foreach_set('use_smooth', [0, 0, 0, 0, 0, 0, 0, 0, 0, 0, 0, 0, 0, 0, 0, 0, 0, 0, 0, 0, 0, 0, 0, 0, 0, 0, 0, 0, 0, 0, 0, 0, 0, 0, 0, 0, 0, 0, 0, 0, 0, 0, 0, 0, 0, 0, 0, 0, 0, 0, 0, 0, 0, 0, 0, 0, 0, 0, 0, 0, 0, 0, 0, 0, 0, 0, 0, 0, 0, 0, 0, 0, 0, 0, 0, 0, 0, 0, 0, 0, 0, 0, 0, 0, 0, 0, 0, 0, 0, 0, 0, 0, 0, 0, 0, 0, 0, 0, 0, 0, 1, 1, 1, 1, 1, 1, 1, 1, 1, 1, 1, 1, 1, 1, 1, 1, 1, 1, 1, 1, 1, 1, 1, 1, 1, 1, 1, 1, 1, 1, 1, 1, 1, 1, 1, 1, 1, 1, 1, 1, 1, 1, 1, 1, 1, 1, 1, 1, 1, 1, 1, 1])
me_mesh_005.materials.append(mat_svgmat_002)
me_mesh_005.use_remesh_preserve_volume = False
me_mesh_005.use_remesh_preserve_attributes = False
me_mesh_005.use_mirror_vertex_groups = False
me_mesh_005.update()
me_cube_019 = bpy.data.meshes.new('Cube.019')
me_cube_019.from_pydata([(-297.2, 295.9, -297.2), (-297.2, 294.6, -297.2), (-297.2, 293.8, -296.2), (-297.2, 252.0, -296.2), (-297.2, -3.718, -296.2), (-297.2, -47.01, -296.2), (-297.2, -47.33, -296.2), (-297.2, -50.94, -295.8), (-297.2, -53.94, -294.7), (-297.2, -56.41, -293.0), (-297.2, -58.38, -291.0), (-297.2, -59.91, -288.6), (-297.2, -61.07, -286.1), (-297.2, -61.89, -283.6), (-297.2, -62.45, -281.3), (-297.2, -62.78, -279.2), (-297.2, -62.96, -277.6), (-297.2, -63.02, -276.5), (-297.2, -63.03, -276.1), (-297.2, -63.03, -275.2), (-297.2, -63.03, -152.4), (-297.2, -63.03, 140.2), (-290.5, 295.9, -297.2), (-283.4, 294.6, -297.2), (-301.7, 293.8, -296.2), (-301.7, 240.8, -296.2), (-301.7, -5.603, -296.2), (-301.7, -47.33, -296.2), (-301.7, -50.94, -295.8), (-301.7, -53.94, -294.7), (-301.7, -56.41, -293.0), (-301.7, -58.38, -291.0), (-301.7, -59.91, -288.6), (-301.7, -61.07, -286.1), (-301.7, -61.89, -283.6), (-301.7, -62.45, -281.3), (-301.7, -62.78, -279.2), (-301.7, -62.96, -277.6), (-301.7, -63.02, -276.5), (-301.7, -63.03, -276.1), (-301.7, -63.03, -156.7), (-301.7, -63.03, 140.2), (17.12, 295.9, -297.2), (-301.7, 299.2, -303.1), (-301.7, 263.2, -341.4), (-301.7, 92.68, -534.9), (-301.7, -387.3, -76.4), (-301.7, -308.2, 438.8), (-301.7, -310.9, 442.1), (295.0, 295.9, -297.2), (292.7, 294.6, -297.2), (292.7, 299.2, -303.1), (292.7, 263.2, -341.4), (292.7, 92.68, -534.9), (-301.7, -247.5, -539.9), (-301.7, 89.9, -539.9), (-301.7, -530.0, 339.1), (-301.7, -528.0, 706.7), (297.1, 295.9, -297.2), (292.7, 241.3, -297.2), (292.7, 89.9, -539.9), (292.7, -247.5, -539.9), (-170.8, -247.5, -539.9), (292.7, -387.3, -76.4), (-51.11, -530.0, 339.1), (273.7, -528.0, 706.7), (297.2, 295.9, -297.2), (292.7, -50.09, -297.2), (292.7, -5.186, -297.2), (292.7, -156.2, -297.2), (292.7, -297.2, -297.2), (292.7, -297.2, -162.5), (292.7, -530.0, 339.1), (292.7, -528.0, 706.7), (297.2, 295.9, -297.2), (297.2, -297.2, -297.2), (292.7, -46.73, -297.2), (292.7, -52.42, -297.2), (297.2, -297.2, 297.2), (292.7, -297.2, 297.2), (292.7, -297.2, -131.9), (292.7, -297.2, -132.0), (292.7, -297.2, -132.3), (292.7, -297.2, -132.7), (292.7, -297.2, -133.2), (292.7, -297.2, -133.8), (292.7, -297.2, -134.3), (292.7, -297.2, -134.8), (292.7, -297.2, -135.2), (292.7, -297.2, -135.4), (292.7, -312.2, 443.7), (297.2, -191.9, 297.2), (292.7, -191.9, 297.2), (292.7, -249.9, 297.2), (292.7, -310.9, 442.1), (292.7, -308.2, 438.8)], [], [(0, 1, 2, 3, 4, 5, 6, 7, 8, 9, 10, 11, 12, 13, 14, 15, 16, 17, 18, 19, 20, 21), (22, 23, 1, 0), (2, 1, 23, 43, 24), (2, 24, 25, 3), (3, 25, 26, 4), (4, 26, 27, 5), (5, 27, 6), (6, 27, 28, 7), (7, 28, 29, 8), (8, 29, 30, 9), (9, 30, 31, 10), (10, 31, 32, 11), (11, 32, 33, 12), (12, 33, 34, 13), (13, 34, 35, 14), (14, 35, 36, 15), (15, 36, 37, 16), (16, 37, 38, 17), (17, 38, 39, 18), (18, 39, 19), (19, 39, 40, 20), (21, 20, 40, 41), (42, 23, 22), (24, 43, 44, 25), (25, 44, 45, 26), (27, 26, 45), (28, 27, 45), (29, 28, 45), (30, 29, 45), (45, 31, 30), (45, 46, 32, 31), (46, 33, 32), (46, 34, 33), (46, 35, 34), (46, 36, 35), (46, 37, 36), (46, 38, 37), (46, 39, 38), (47, 40, 39, 46, 48), (41, 40, 47), (49, 50, 23, 42), (50, 51, 43, 23), (44, 43, 52), (53, 45, 44), (54, 46, 45, 55), (48, 46, 56, 57), (58, 59, 50, 49), (59, 52, 51, 50), (43, 51, 52), (53, 44, 52), (60, 55, 45, 53), (61, 62, 54, 55, 60), (63, 46, 54, 61), (64, 56, 46), (57, 56, 64, 65), (67, 76, 68, 59, 58, 66), (68, 53, 52, 59), (53, 69, 70, 71, 63, 61, 60), (54, 62, 61), (63, 64, 46), (65, 64, 72, 73), (74, 75, 70, 69, 77, 67, 66), (76, 53, 68), (69, 53, 77), (78, 79, 80, 81, 82, 83, 84, 85, 86, 87, 88, 89, 71, 70, 75), (63, 71, 89), (72, 64, 63), (73, 72, 90), (91, 78, 75, 74), (67, 53, 76), (77, 53, 67), (92, 93, 79, 78, 91), (94, 63, 80, 79, 93, 95), (80, 63, 81), (81, 63, 82), (82, 63, 83), (83, 63, 84), (84, 63, 85), (85, 63, 86), (86, 63, 87), (87, 63, 88), (88, 63, 89), (90, 72, 63, 94), (95, 93, 92), (66, 58, 49, 42, 22, 0, 21, 41, 47, 48, 57, 65, 73, 90, 94, 95, 92, 91, 74)])
me_cube_019.polygons.foreach_set('use_smooth', [0, 0, 0, 1, 1, 1, 1, 1, 1, 1, 1, 1, 1, 1, 1, 1, 1, 1, 1, 1, 1, 1, 0, 0, 0, 0, 0, 0, 0, 0, 0, 0, 0, 0, 0, 0, 0, 0, 0, 0, 0, 0, 0, 0, 0, 0, 0, 0, 0, 0, 0, 0, 0, 0, 0, 0, 0, 0, 0, 0, 0, 0, 0, 0, 0, 0, 0, 0, 0, 0, 0, 0, 0, 0, 0, 0, 0, 0, 0, 0, 0, 0, 0, 0, 0])
me_cube_019.use_remesh_preserve_volume = False
me_cube_019.use_remesh_preserve_attributes = False
me_cube_019.use_mirror_vertex_groups = False
me_cube_019.update()
me_cube_022 = bpy.data.meshes.new('Cube.022')
me_cube_022.from_pydata([(-297.2, 132.3, 297.2), (-297.2, 297.2, 297.2), (-297.2, 297.2, 25.06), (-297.2, 177.2, 115.4), (-297.2, 293.5, 115.4), (-297.2, 293.5, 296.4), (-297.2, 148.5, -149.4), (-297.2, -248.4, -149.4), (-297.2, 177.2, 296.4), (297.2, 297.2, 25.06), (297.2, 148.5, -149.4), (297.2, -248.4, -149.4), (297.2, 132.3, 297.2), (297.2, 297.2, 297.2), (297.2, 177.2, 115.4), (297.2, 177.2, 296.4), (297.2, 293.5, 296.4), (297.2, 293.5, 115.4), (372.9, 177.2, 296.4), (372.9, 293.5, 296.4), (372.9, 177.2, 115.4), (372.9, 293.5, 115.4), (-372.9, 293.5, 296.4), (-372.9, 177.2, 296.4), (-372.9, 293.5, 115.4), (-372.9, 177.2, 115.4)], [], [(0, 1, 2, 3, 4, 5), (6, 7, 0, 5, 8, 3, 2), (2, 9, 10, 6), (10, 11, 7, 6), (12, 0, 7, 11), (12, 13, 1, 0), (2, 1, 13, 9), (10, 9, 14, 15, 16, 12, 11), (12, 16, 17, 14, 9, 13), (18, 19, 16, 15), (20, 18, 15, 14), (20, 21, 19, 18), (19, 21, 17, 16), (21, 20, 14, 17), (5, 22, 23, 8), (4, 24, 22, 5), (23, 22, 24, 25), (8, 23, 25, 3), (3, 25, 24, 4)])
me_cube_022.use_remesh_preserve_volume = False
me_cube_022.use_remesh_preserve_attributes = False
me_cube_022.use_mirror_vertex_groups = False
me_cube_022.update()
me_cube_026 = bpy.data.meshes.new('Cube.026')
me_cube_026.from_pydata([(-297.2, -5048.0, 3606.0), (-297.2, -4454.0, 3606.0), (297.2, -4454.0, 3606.0), (297.2, -5048.0, 3606.0), (-297.2, -5048.0, 4200.0), (-297.2, -4454.0, 4200.0), (297.2, -4454.0, 4200.0), (297.2, -5048.0, 4200.0), (-297.2, -5048.0, 2177.0), (-297.2, -4454.0, 2177.0), (297.2, -4454.0, 2177.0), (297.2, -5048.0, 2177.0), (-297.2, -5048.0, 2772.0), (-297.2, -4454.0, 2772.0), (297.2, -4454.0, 2772.0), (297.2, -5048.0, 2772.0), (-297.2, -5048.0, 1133.0), (-297.2, -4454.0, 1133.0), (297.2, -4454.0, 1133.0), (297.2, -5048.0, 1133.0), (-297.2, -5048.0, 1727.0), (-297.2, -4454.0, 1727.0), (297.2, -4454.0, 1727.0), (297.2, -5048.0, 1727.0), (-297.2, -5048.0, -295.5), (-297.2, -4454.0, -295.5), (297.2, -4454.0, -295.5), (297.2, -5048.0, -295.5), (-297.2, -5048.0, 298.9), (-297.2, -4454.0, 298.9), (297.2, -4454.0, 298.9), (297.2, -5048.0, 298.9), (-297.2, -297.2, 3604.0), (-297.2, 297.2, 3604.0), (297.2, 297.2, 3604.0), (297.2, -297.2, 3604.0), (-297.2, -297.2, 4198.0), (-297.2, 297.2, 4198.0), (297.2, 297.2, 4198.0), (297.2, -297.2, 4198.0), (-297.2, -3897.0, 3606.0), (-297.2, -3303.0, 3606.0), (297.2, -3303.0, 3606.0), (297.2, -3897.0, 3606.0), (-297.2, -3897.0, 4200.0), (-297.2, -3303.0, 4200.0), (297.2, -3303.0, 4200.0), (297.2, -3897.0, 4200.0), (-297.2, -297.2, 2176.0), (-297.2, 297.2, 2176.0), (297.2, 297.2, 2176.0), (297.2, -297.2, 2176.0), (-297.2, -297.2, 2770.0), (-297.2, 297.2, 2770.0), (297.2, 297.2, 2770.0), (297.2, -297.2, 2770.0), (-297.2, -297.2, 1131.0), (-297.2, 297.2, 1131.0), (297.2, 297.2, 1131.0), (297.2, -297.2, 1131.0), (-297.2, -297.2, 1726.0), (-297.2, 297.2, 1726.0), (297.2, 297.2, 1726.0), (297.2, -297.2, 1726.0), (-297.2, -3897.0, 1133.0), (-297.2, -3303.0, 1133.0), (297.2, -3303.0, 1133.0), (297.2, -3897.0, 1133.0), (-297.2, -3897.0, 1727.0), (-297.2, -3303.0, 1727.0), (297.2, -3303.0, 1727.0), (297.2, -3897.0, 1727.0), (-297.2, -297.2, -297.2), (-297.2, 297.2, -297.2), (297.2, 297.2, -297.2), (297.2, -297.2, -297.2), (-297.2, -297.2, 297.2), (-297.2, 297.2, 297.2), (297.2, 297.2, 297.2), (297.2, -297.2, 297.2), (-297.2, -3897.0, -295.5), (-297.2, -3303.0, -295.5), (297.2, -3303.0, -295.5), (297.2, -3897.0, -295.5), (-297.2, -3897.0, 298.9), (-297.2, -3303.0, 298.9), (297.2, -3303.0, 298.9), (297.2, -3897.0, 298.9), (-297.2, -2612.0, 1133.0), (-297.2, -2018.0, 1133.0), (297.2, -2018.0, 1133.0), (297.2, -2612.0, 1133.0), (-297.2, -2612.0, 1727.0), (-297.2, -2018.0, 1727.0), (297.2, -2018.0, 1727.0), (297.2, -2612.0, 1727.0), (-297.2, -2612.0, -295.5), (-297.2, -2018.0, -295.5), (297.2, -2018.0, -295.5), (297.2, -2612.0, -295.5), (-297.2, -2612.0, 298.9), (-297.2, -2018.0, 298.9), (297.2, -2018.0, 298.9), (297.2, -2612.0, 298.9), (-297.2, -1462.0, 1133.0), (-297.2, -867.1, 1133.0), (297.2, -867.1, 1133.0), (297.2, -1462.0, 1133.0), (-297.2, -1462.0, 1727.0), (-297.2, -867.1, 1727.0), (297.2, -867.1, 1727.0), (297.2, -1462.0, 1727.0), (-297.2, -1462.0, -295.5), (-297.2, -867.1, -295.5), (297.2, -867.1, -295.5), (297.2, -1462.0, -295.5), (-297.2, -1462.0, 298.9), (-297.2, -867.1, 298.9), (297.2, -867.1, 298.9), (297.2, -1462.0, 298.9), (-297.2, -3897.0, 2177.0), (-297.2, -3303.0, 2177.0), (297.2, -3303.0, 2177.0), (297.2, -3897.0, 2177.0), (-297.2, -3897.0, 2772.0), (-297.2, -3303.0, 2772.0), (297.2, -3303.0, 2772.0), (297.2, -3897.0, 2772.0), (-297.2, -2612.0, 3606.0), (-297.2, -2018.0, 3606.0), (297.2, -2018.0, 3606.0), (297.2, -2612.0, 3606.0), (-297.2, -2612.0, 4200.0), (-297.2, -2018.0, 4200.0), (297.2, -2018.0, 4200.0), (297.2, -2612.0, 4200.0), (-297.2, -2612.0, 2177.0), (-297.2, -2018.0, 2177.0), (297.2, -2018.0, 2177.0), (297.2, -2612.0, 2177.0), (-297.2, -2612.0, 2772.0), (-297.2, -2018.0, 2772.0), (297.2, -2018.0, 2772.0), (297.2, -2612.0, 2772.0), (-297.2, -1462.0, 3606.0), (-297.2, -867.1, 3606.0), (297.2, -867.1, 3606.0), (297.2, -1462.0, 3606.0), (-297.2, -1462.0, 4200.0), (-297.2, -867.1, 4200.0), (297.2, -867.1, 4200.0), (297.2, -1462.0, 4200.0), (-297.2, -1462.0, 2177.0), (-297.2, -867.1, 2177.0), (297.2, -867.1, 2177.0), (297.2, -1462.0, 2177.0), (-297.2, -1462.0, 2772.0), (-297.2, -867.1, 2772.0), (297.2, -867.1, 2772.0), (297.2, -1462.0, 2772.0)], [], [(4, 5, 1, 0), (5, 6, 2, 1), (6, 7, 3, 2), (7, 4, 0, 3), (0, 1, 2, 3), (7, 6, 5, 4), (12, 13, 9, 8), (13, 14, 10, 9), (14, 15, 11, 10), (15, 12, 8, 11), (8, 9, 10, 11), (15, 14, 13, 12), (20, 21, 17, 16), (21, 22, 18, 17), (22, 23, 19, 18), (23, 20, 16, 19), (16, 17, 18, 19), (23, 22, 21, 20), (28, 29, 25, 24), (29, 30, 26, 25), (30, 31, 27, 26), (31, 28, 24, 27), (24, 25, 26, 27), (31, 30, 29, 28), (36, 37, 33, 32), (37, 38, 34, 33), (38, 39, 35, 34), (39, 36, 32, 35), (32, 33, 34, 35), (39, 38, 37, 36), (44, 45, 41, 40), (45, 46, 42, 41), (46, 47, 43, 42), (47, 44, 40, 43), (40, 41, 42, 43), (47, 46, 45, 44), (52, 53, 49, 48), (53, 54, 50, 49), (54, 55, 51, 50), (55, 52, 48, 51), (48, 49, 50, 51), (55, 54, 53, 52), (60, 61, 57, 56), (61, 62, 58, 57), (62, 63, 59, 58), (63, 60, 56, 59), (56, 57, 58, 59), (63, 62, 61, 60), (68, 69, 65, 64), (69, 70, 66, 65), (70, 71, 67, 66), (71, 68, 64, 67), (64, 65, 66, 67), (71, 70, 69, 68), (76, 77, 73, 72), (77, 78, 74, 73), (78, 79, 75, 74), (79, 76, 72, 75), (72, 73, 74, 75), (79, 78, 77, 76), (84, 85, 81, 80), (85, 86, 82, 81), (86, 87, 83, 82), (87, 84, 80, 83), (80, 81, 82, 83), (87, 86, 85, 84), (92, 93, 89, 88), (93, 94, 90, 89), (94, 95, 91, 90), (95, 92, 88, 91), (88, 89, 90, 91), (95, 94, 93, 92), (100, 101, 97, 96), (101, 102, 98, 97), (102, 103, 99, 98), (103, 100, 96, 99), (96, 97, 98, 99), (103, 102, 101, 100), (108, 109, 105, 104), (109, 110, 106, 105), (110, 111, 107, 106), (111, 108, 104, 107), (104, 105, 106, 107), (111, 110, 109, 108), (116, 117, 113, 112), (117, 118, 114, 113), (118, 119, 115, 114), (119, 116, 112, 115), (112, 113, 114, 115), (119, 118, 117, 116), (124, 125, 121, 120), (125, 126, 122, 121), (126, 127, 123, 122), (127, 124, 120, 123), (120, 121, 122, 123), (127, 126, 125, 124), (132, 133, 129, 128), (133, 134, 130, 129), (134, 135, 131, 130), (135, 132, 128, 131), (128, 129, 130, 131), (135, 134, 133, 132), (140, 141, 137, 136), (141, 142, 138, 137), (142, 143, 139, 138), (143, 140, 136, 139), (136, 137, 138, 139), (143, 142, 141, 140), (148, 149, 145, 144), (149, 150, 146, 145), (150, 151, 147, 146), (151, 148, 144, 147), (144, 145, 146, 147), (151, 150, 149, 148), (156, 157, 153, 152), (157, 158, 154, 153), (158, 159, 155, 154), (159, 156, 152, 155), (152, 153, 154, 155), (159, 158, 157, 156)])
me_cube_026.use_remesh_preserve_volume = False
me_cube_026.use_remesh_preserve_attributes = False
me_cube_026.use_mirror_vertex_groups = False
me_cube_026.update()
me_cube_000 = bpy.data.meshes.new('Cube.000')
me_cube_000.from_pydata([(0.4337, 5.585, -0.938), (1.1, 5.585, -0.938), (1.1, -1.432, -0.938), (0.4337, -1.432, -0.938), (0.4337, 5.585, 0.6912), (1.1, 5.585, 1.199), (1.1, -1.432, 1.199), (0.4337, -1.432, 0.6912), (-1.287, -1.432, 1.199), (-1.287, 5.585, 1.199), (-0.317, -1.432, 0.6912), (-0.317, 5.585, 0.6912), (-1.287, 5.585, -1.601), (-1.287, -1.432, -1.601), (-0.317, -1.432, -1.601), (-0.317, 5.585, -1.601), (-0.317, 5.585, 0.4289), (-0.317, -1.361, 0.4289), (-0.317, 5.585, 0.4425), (-0.317, -1.361, 0.4425), (-0.3462, 5.585, 0.4425), (-0.3462, 5.585, 0.4289), (-0.3462, 5.595, 0.4425), (-0.3462, 5.595, 0.4289), (0.3324, -1.361, 0.4425), (0.3324, 5.595, 0.4425), (0.3324, 5.595, 0.4289), (0.3324, -1.361, 0.4289)], [], [(0, 1, 2, 3), (15, 12, 9), (21, 15, 9), (9, 20, 21), (11, 18, 20, 9), (21, 16, 15), (1, 0, 4), (5, 1, 4), (4, 11, 9), (5, 4, 9), (5, 6, 2, 1), (8, 13, 10), (6, 8, 10), (6, 10, 7), (2, 6, 7), (13, 14, 10), (2, 7, 3), (5, 9, 8, 6), (14, 13, 12, 15), (8, 9, 12, 13), (10, 14, 17, 19), (18, 11, 10, 19), (14, 15, 16, 17), (10, 11, 4, 7), (0, 3, 7, 4), (22, 23, 21, 20), (25, 26, 23, 22), (24, 27, 26, 25), (27, 24, 19, 17), (23, 26, 16, 21), (26, 27, 17, 16), (22, 20, 18, 25), (19, 24, 25, 18)])
me_cube_000.materials.append(mat_material_001)
me_cube_000.use_remesh_preserve_volume = False
me_cube_000.use_remesh_preserve_attributes = False
me_cube_000.use_mirror_vertex_groups = False
me_cube_000.update()
me_cylinder_000 = bpy.data.meshes.new('Cylinder.000')
me_cylinder_000.from_pydata([(0.0, 297.2, -297.2), (0.0, 297.2, 297.2), (57.98, 291.5, -297.2), (57.98, 291.5, 297.2), (113.7, 274.6, -297.2), (113.7, 274.6, 297.2), (165.1, 247.1, -297.2), (165.1, 247.1, 297.2), (210.2, 210.2, -297.2), (210.2, 210.2, 297.2), (247.1, 165.1, -297.2), (247.1, 165.1, 297.2), (274.6, 113.7, -297.2), (274.6, 113.7, 297.2), (291.5, 57.98, -297.2), (291.5, 57.98, 297.2), (297.2, 2.244e-05, -297.2), (297.2, 2.244e-05, 297.2), (291.5, -57.98, -297.2), (291.5, -57.98, 297.2), (274.6, -113.7, -297.2), (274.6, -113.7, 297.2), (247.1, -165.1, -297.2), (247.1, -165.1, 297.2), (210.2, -210.2, -297.2), (210.2, -210.2, 297.2), (165.1, -247.1, -297.2), (165.1, -247.1, 297.2), (113.7, -274.6, -297.2), (113.7, -274.6, 297.2), (57.98, -291.5, -297.2), (57.98, -291.5, 297.2), (-9.684e-05, -297.2, -297.2), (-9.684e-05, -297.2, 297.2), (-57.98, -291.5, -297.2), (-57.98, -291.5, 297.2), (-113.7, -274.6, -297.2), (-113.7, -274.6, 297.2), (-165.1, -247.1, -297.2), (-165.1, -247.1, 297.2), (-210.2, -210.2, -297.2), (-210.2, -210.2, 297.2), (-247.1, -165.1, -297.2), (-247.1, -165.1, 297.2), (-274.6, -113.7, -297.2), (-274.6, -113.7, 297.2), (-291.5, -57.98, -297.2), (-291.5, -57.98, 297.2), (-297.2, 0.000287, -297.2), (-297.2, 0.000287, 297.2), (-291.5, 57.98, -297.2), (-291.5, 57.98, 297.2), (-274.6, 113.7, -297.2), (-274.6, 113.7, 297.2), (-247.1, 165.1, -297.2), (-247.1, 165.1, 297.2), (-210.2, 210.2, -297.2), (-210.2, 210.2, 297.2), (-165.1, 247.1, -297.2), (-165.1, 247.1, 297.2), (-113.7, 274.6, -297.2), (-113.7, 274.6, 297.2), (-57.98, 291.5, -297.2), (-57.98, 291.5, 297.2)], [], [(0, 1, 3, 2), (2, 3, 5, 4), (4, 5, 7, 6), (6, 7, 9, 8), (8, 9, 11, 10), (10, 11, 13, 12), (12, 13, 15, 14), (14, 15, 17, 16), (16, 17, 19, 18), (18, 19, 21, 20), (20, 21, 23, 22), (22, 23, 25, 24), (24, 25, 27, 26), (26, 27, 29, 28), (28, 29, 31, 30), (30, 31, 33, 32), (32, 33, 35, 34), (34, 35, 37, 36), (36, 37, 39, 38), (38, 39, 41, 40), (40, 41, 43, 42), (42, 43, 45, 44), (44, 45, 47, 46), (46, 47, 49, 48), (48, 49, 51, 50), (50, 51, 53, 52), (52, 53, 55, 54), (54, 55, 57, 56), (56, 57, 59, 58), (58, 59, 61, 60), (3, 1, 63, 61, 59, 57, 55, 53, 51, 49, 47, 45, 43, 41, 39, 37, 35, 33, 31, 29, 27, 25, 23, 21, 19, 17, 15, 13, 11, 9, 7, 5), (62, 63, 1, 0), (60, 61, 63, 62), (0, 2, 4, 6, 8, 10, 12, 14, 16, 18, 20, 22, 24, 26, 28, 30, 32, 34, 36, 38, 40, 42, 44, 46, 48, 50, 52, 54, 56, 58, 60, 62)])
me_cylinder_000.use_remesh_preserve_volume = False
me_cylinder_000.use_remesh_preserve_attributes = False
me_cylinder_000.use_mirror_vertex_groups = False
me_cylinder_000.update()
me_cylinder_001 = bpy.data.meshes.new('Cylinder.001')
me_cylinder_001.from_pydata([(0.0, 297.2, -297.2), (0.0, 297.2, 297.2), (57.98, 291.5, -297.2), (57.98, 291.5, 297.2), (113.7, 274.6, -297.2), (113.7, 274.6, 297.2), (165.1, 247.1, -297.2), (165.1, 247.1, 297.2), (210.2, 210.2, -297.2), (210.2, 210.2, 297.2), (247.1, 165.1, -297.2), (247.1, 165.1, 297.2), (274.6, 113.7, -297.2), (274.6, 113.7, 297.2), (291.5, 57.98, -297.2), (291.5, 57.98, 297.2), (297.2, 2.244e-05, -297.2), (297.2, 2.244e-05, 297.2), (291.5, -57.98, -297.2), (291.5, -57.98, 297.2), (274.6, -113.7, -297.2), (274.6, -113.7, 297.2), (247.1, -165.1, -297.2), (247.1, -165.1, 297.2), (210.2, -210.2, -297.2), (210.2, -210.2, 297.2), (165.1, -247.1, -297.2), (165.1, -247.1, 297.2), (113.7, -274.6, -297.2), (113.7, -274.6, 297.2), (57.98, -291.5, -297.2), (57.98, -291.5, 297.2), (-9.684e-05, -297.2, -297.2), (-9.684e-05, -297.2, 297.2), (-57.98, -291.5, -297.2), (-57.98, -291.5, 297.2), (-113.7, -274.6, -297.2), (-113.7, -274.6, 297.2), (-165.1, -247.1, -297.2), (-165.1, -247.1, 297.2), (-210.2, -210.2, -297.2), (-210.2, -210.2, 297.2), (-247.1, -165.1, -297.2), (-247.1, -165.1, 297.2), (-274.6, -113.7, -297.2), (-274.6, -113.7, 297.2), (-291.5, -57.98, -297.2), (-291.5, -57.98, 297.2), (-297.2, 0.000287, -297.2), (-297.2, 0.000287, 297.2), (-291.5, 57.98, -297.2), (-291.5, 57.98, 297.2), (-274.6, 113.7, -297.2), (-274.6, 113.7, 297.2), (-247.1, 165.1, -297.2), (-247.1, 165.1, 297.2), (-210.2, 210.2, -297.2), (-210.2, 210.2, 297.2), (-165.1, 247.1, -297.2), (-165.1, 247.1, 297.2), (-113.7, 274.6, -297.2), (-113.7, 274.6, 297.2), (-57.98, 291.5, -297.2), (-57.98, 291.5, 297.2)], [], [(0, 1, 3, 2), (2, 3, 5, 4), (4, 5, 7, 6), (6, 7, 9, 8), (8, 9, 11, 10), (10, 11, 13, 12), (12, 13, 15, 14), (14, 15, 17, 16), (16, 17, 19, 18), (18, 19, 21, 20), (20, 21, 23, 22), (22, 23, 25, 24), (24, 25, 27, 26), (26, 27, 29, 28), (28, 29, 31, 30), (30, 31, 33, 32), (32, 33, 35, 34), (34, 35, 37, 36), (36, 37, 39, 38), (38, 39, 41, 40), (40, 41, 43, 42), (42, 43, 45, 44), (44, 45, 47, 46), (46, 47, 49, 48), (48, 49, 51, 50), (50, 51, 53, 52), (52, 53, 55, 54), (54, 55, 57, 56), (56, 57, 59, 58), (58, 59, 61, 60), (3, 1, 63, 61, 59, 57, 55, 53, 51, 49, 47, 45, 43, 41, 39, 37, 35, 33, 31, 29, 27, 25, 23, 21, 19, 17, 15, 13, 11, 9, 7, 5), (62, 63, 1, 0), (60, 61, 63, 62), (0, 2, 4, 6, 8, 10, 12, 14, 16, 18, 20, 22, 24, 26, 28, 30, 32, 34, 36, 38, 40, 42, 44, 46, 48, 50, 52, 54, 56, 58, 60, 62)])
me_cylinder_001.use_remesh_preserve_volume = False
me_cylinder_001.use_remesh_preserve_attributes = False
me_cylinder_001.use_mirror_vertex_groups = False
me_cylinder_001.update()
me_cube_055 = bpy.data.meshes.new('Cube.055')
me_cube_055.from_pydata([(-297.2, 3303.0, 3602.0), (-297.2, 3897.0, 3602.0), (297.2, 3897.0, 3602.0), (297.2, 3303.0, 3602.0), (-297.2, 3303.0, 4197.0), (-297.2, 3897.0, 4197.0), (297.2, 3897.0, 4197.0), (297.2, 3303.0, 4197.0), (-297.2, -297.2, 3604.0), (-297.2, 297.2, 3604.0), (297.2, 297.2, 3604.0), (297.2, -297.2, 3604.0), (-297.2, -297.2, 4198.0), (-297.2, 297.2, 4198.0), (297.2, 297.2, 4198.0), (297.2, -297.2, 4198.0), (-297.2, 3303.0, 2174.0), (-297.2, 3897.0, 2174.0), (297.2, 3897.0, 2174.0), (297.2, 3303.0, 2174.0), (-297.2, 3303.0, 2768.0), (-297.2, 3897.0, 2768.0), (297.2, 3897.0, 2768.0), (297.2, 3303.0, 2768.0), (-297.2, 3303.0, 1129.0), (-297.2, 3897.0, 1129.0), (297.2, 3897.0, 1129.0), (297.2, 3303.0, 1129.0), (-297.2, 3303.0, 1724.0), (-297.2, 3897.0, 1724.0), (297.2, 3897.0, 1724.0), (297.2, 3303.0, 1724.0), (-297.2, -297.2, 1131.0), (-297.2, 297.2, 1131.0), (297.2, 297.2, 1131.0), (297.2, -297.2, 1131.0), (-297.2, -297.2, 1726.0), (-297.2, 297.2, 1726.0), (297.2, 297.2, 1726.0), (297.2, -297.2, 1726.0), (-297.2, 3303.0, -298.9), (-297.2, 3897.0, -298.9), (297.2, 3897.0, -298.9), (297.2, 3303.0, -298.9), (-297.2, 3303.0, 295.5), (-297.2, 3897.0, 295.5), (297.2, 3897.0, 295.5), (297.2, 3303.0, 295.5), (-297.2, -297.2, -297.2), (-297.2, 297.2, -297.2), (297.2, 297.2, -297.2), (297.2, -297.2, -297.2), (-297.2, -297.2, 297.2), (-297.2, 297.2, 297.2), (297.2, 297.2, 297.2), (297.2, -297.2, 297.2), (-297.2, 987.9, 1131.0), (-297.2, 1582.0, 1131.0), (297.2, 1582.0, 1131.0), (297.2, 987.9, 1131.0), (-297.2, 987.9, 1726.0), (-297.2, 1582.0, 1726.0), (297.2, 1582.0, 1726.0), (297.2, 987.9, 1726.0), (-297.2, 987.9, -297.2), (-297.2, 1582.0, -297.2), (297.2, 1582.0, -297.2), (297.2, 987.9, -297.2), (-297.2, 987.9, 297.2), (-297.2, 1582.0, 297.2), (297.2, 1582.0, 297.2), (297.2, 987.9, 297.2), (-297.2, 2139.0, 1131.0), (-297.2, 2733.0, 1131.0), (297.2, 2733.0, 1131.0), (297.2, 2139.0, 1131.0), (-297.2, 2139.0, 1726.0), (-297.2, 2733.0, 1726.0), (297.2, 2733.0, 1726.0), (297.2, 2139.0, 1726.0), (-297.2, 2139.0, -297.2), (-297.2, 2733.0, -297.2), (297.2, 2733.0, -297.2), (297.2, 2139.0, -297.2), (-297.2, 2139.0, 297.2), (-297.2, 2733.0, 297.2), (297.2, 2733.0, 297.2), (297.2, 2139.0, 297.2), (-297.2, -297.2, 2176.0), (-297.2, 297.2, 2176.0), (297.2, 297.2, 2176.0), (297.2, -297.2, 2176.0), (-297.2, -297.2, 2770.0), (-297.2, 297.2, 2770.0), (297.2, 297.2, 2770.0), (297.2, -297.2, 2770.0), (-297.2, 987.9, 3604.0), (-297.2, 1582.0, 3604.0), (297.2, 1582.0, 3604.0), (297.2, 987.9, 3604.0), (-297.2, 987.9, 4198.0), (-297.2, 1582.0, 4198.0), (297.2, 1582.0, 4198.0), (297.2, 987.9, 4198.0), (-297.2, 987.9, 2176.0), (-297.2, 1582.0, 2176.0), (297.2, 1582.0, 2176.0), (297.2, 987.9, 2176.0), (-297.2, 987.9, 2770.0), (-297.2, 1582.0, 2770.0), (297.2, 1582.0, 2770.0), (297.2, 987.9, 2770.0), (-297.2, 2139.0, 3604.0), (-297.2, 2733.0, 3604.0), (297.2, 2733.0, 3604.0), (297.2, 2139.0, 3604.0), (-297.2, 2139.0, 4198.0), (-297.2, 2733.0, 4198.0), (297.2, 2733.0, 4198.0), (297.2, 2139.0, 4198.0), (-297.2, 2139.0, 2176.0), (-297.2, 2733.0, 2176.0), (297.2, 2733.0, 2176.0), (297.2, 2139.0, 2176.0), (-297.2, 2139.0, 2770.0), (-297.2, 2733.0, 2770.0), (297.2, 2733.0, 2770.0), (297.2, 2139.0, 2770.0)], [], [(4, 5, 1, 0), (5, 6, 2, 1), (6, 7, 3, 2), (7, 4, 0, 3), (0, 1, 2, 3), (7, 6, 5, 4), (12, 13, 9, 8), (13, 14, 10, 9), (14, 15, 11, 10), (15, 12, 8, 11), (8, 9, 10, 11), (15, 14, 13, 12), (20, 21, 17, 16), (21, 22, 18, 17), (22, 23, 19, 18), (23, 20, 16, 19), (16, 17, 18, 19), (23, 22, 21, 20), (28, 29, 25, 24), (29, 30, 26, 25), (30, 31, 27, 26), (31, 28, 24, 27), (24, 25, 26, 27), (31, 30, 29, 28), (36, 37, 33, 32), (37, 38, 34, 33), (38, 39, 35, 34), (39, 36, 32, 35), (32, 33, 34, 35), (39, 38, 37, 36), (44, 45, 41, 40), (45, 46, 42, 41), (46, 47, 43, 42), (47, 44, 40, 43), (40, 41, 42, 43), (47, 46, 45, 44), (52, 53, 49, 48), (53, 54, 50, 49), (54, 55, 51, 50), (55, 52, 48, 51), (48, 49, 50, 51), (55, 54, 53, 52), (60, 61, 57, 56), (61, 62, 58, 57), (62, 63, 59, 58), (63, 60, 56, 59), (56, 57, 58, 59), (63, 62, 61, 60), (68, 69, 65, 64), (69, 70, 66, 65), (70, 71, 67, 66), (71, 68, 64, 67), (64, 65, 66, 67), (71, 70, 69, 68), (76, 77, 73, 72), (77, 78, 74, 73), (78, 79, 75, 74), (79, 76, 72, 75), (72, 73, 74, 75), (79, 78, 77, 76), (84, 85, 81, 80), (85, 86, 82, 81), (86, 87, 83, 82), (87, 84, 80, 83), (80, 81, 82, 83), (87, 86, 85, 84), (92, 93, 89, 88), (93, 94, 90, 89), (94, 95, 91, 90), (95, 92, 88, 91), (88, 89, 90, 91), (95, 94, 93, 92), (100, 101, 97, 96), (101, 102, 98, 97), (102, 103, 99, 98), (103, 100, 96, 99), (96, 97, 98, 99), (103, 102, 101, 100), (108, 109, 105, 104), (109, 110, 106, 105), (110, 111, 107, 106), (111, 108, 104, 107), (104, 105, 106, 107), (111, 110, 109, 108), (116, 117, 113, 112), (117, 118, 114, 113), (118, 119, 115, 114), (119, 116, 112, 115), (112, 113, 114, 115), (119, 118, 117, 116), (124, 125, 121, 120), (125, 126, 122, 121), (126, 127, 123, 122), (127, 124, 120, 123), (120, 121, 122, 123), (127, 126, 125, 124)])
me_cube_055.use_remesh_preserve_volume = False
me_cube_055.use_remesh_preserve_attributes = False
me_cube_055.use_mirror_vertex_groups = False
me_cube_055.update()
me_cube_065 = bpy.data.meshes.new('Cube.065')
me_cube_065.from_pydata([(-297.2, 3303.0, 3602.0), (-297.2, 3897.0, 3602.0), (297.2, 3897.0, 3602.0), (297.2, 3303.0, 3602.0), (-297.2, 3303.0, 4197.0), (-297.2, 3897.0, 4197.0), (297.2, 3897.0, 4197.0), (297.2, 3303.0, 4197.0), (-297.2, -297.2, 3604.0), (-297.2, 297.2, 3604.0), (297.2, 297.2, 3604.0), (297.2, -297.2, 3604.0), (-297.2, -297.2, 4198.0), (-297.2, 297.2, 4198.0), (297.2, 297.2, 4198.0), (297.2, -297.2, 4198.0), (-297.2, 3303.0, 2174.0), (-297.2, 3897.0, 2174.0), (297.2, 3897.0, 2174.0), (297.2, 3303.0, 2174.0), (-297.2, 3303.0, 2768.0), (-297.2, 3897.0, 2768.0), (297.2, 3897.0, 2768.0), (297.2, 3303.0, 2768.0), (-297.2, 3303.0, 1129.0), (-297.2, 3897.0, 1129.0), (297.2, 3897.0, 1129.0), (297.2, 3303.0, 1129.0), (-297.2, 3303.0, 1724.0), (-297.2, 3897.0, 1724.0), (297.2, 3897.0, 1724.0), (297.2, 3303.0, 1724.0), (-297.2, -297.2, 1131.0), (-297.2, 297.2, 1131.0), (297.2, 297.2, 1131.0), (297.2, -297.2, 1131.0), (-297.2, -297.2, 1726.0), (-297.2, 297.2, 1726.0), (297.2, 297.2, 1726.0), (297.2, -297.2, 1726.0), (-297.2, 3303.0, -298.9), (-297.2, 3897.0, -298.9), (297.2, 3897.0, -298.9), (297.2, 3303.0, -298.9), (-297.2, 3303.0, 295.5), (-297.2, 3897.0, 295.5), (297.2, 3897.0, 295.5), (297.2, 3303.0, 295.5), (-297.2, -297.2, -297.2), (-297.2, 297.2, -297.2), (297.2, 297.2, -297.2), (297.2, -297.2, -297.2), (-297.2, -297.2, 297.2), (-297.2, 297.2, 297.2), (297.2, 297.2, 297.2), (297.2, -297.2, 297.2), (-297.2, 987.9, 1131.0), (-297.2, 1582.0, 1131.0), (297.2, 1582.0, 1131.0), (297.2, 987.9, 1131.0), (-297.2, 987.9, 1726.0), (-297.2, 1582.0, 1726.0), (297.2, 1582.0, 1726.0), (297.2, 987.9, 1726.0), (-297.2, 987.9, -297.2), (-297.2, 1582.0, -297.2), (297.2, 1582.0, -297.2), (297.2, 987.9, -297.2), (-297.2, 987.9, 297.2), (-297.2, 1582.0, 297.2), (297.2, 1582.0, 297.2), (297.2, 987.9, 297.2), (-297.2, 2139.0, 1131.0), (-297.2, 2733.0, 1131.0), (297.2, 2733.0, 1131.0), (297.2, 2139.0, 1131.0), (-297.2, 2139.0, 1726.0), (-297.2, 2733.0, 1726.0), (297.2, 2733.0, 1726.0), (297.2, 2139.0, 1726.0), (-297.2, 2139.0, -297.2), (-297.2, 2733.0, -297.2), (297.2, 2733.0, -297.2), (297.2, 2139.0, -297.2), (-297.2, 2139.0, 297.2), (-297.2, 2733.0, 297.2), (297.2, 2733.0, 297.2), (297.2, 2139.0, 297.2), (-297.2, -297.2, 2176.0), (-297.2, 297.2, 2176.0), (297.2, 297.2, 2176.0), (297.2, -297.2, 2176.0), (-297.2, -297.2, 2770.0), (-297.2, 297.2, 2770.0), (297.2, 297.2, 2770.0), (297.2, -297.2, 2770.0), (-297.2, 987.9, 3604.0), (-297.2, 1582.0, 3604.0), (297.2, 1582.0, 3604.0), (297.2, 987.9, 3604.0), (-297.2, 987.9, 4198.0), (-297.2, 1582.0, 4198.0), (297.2, 1582.0, 4198.0), (297.2, 987.9, 4198.0), (-297.2, 987.9, 2176.0), (-297.2, 1582.0, 2176.0), (297.2, 1582.0, 2176.0), (297.2, 987.9, 2176.0), (-297.2, 987.9, 2770.0), (-297.2, 1582.0, 2770.0), (297.2, 1582.0, 2770.0), (297.2, 987.9, 2770.0), (-297.2, 2139.0, 3604.0), (-297.2, 2733.0, 3604.0), (297.2, 2733.0, 3604.0), (297.2, 2139.0, 3604.0), (-297.2, 2139.0, 4198.0), (-297.2, 2733.0, 4198.0), (297.2, 2733.0, 4198.0), (297.2, 2139.0, 4198.0), (-297.2, 2139.0, 2176.0), (-297.2, 2733.0, 2176.0), (297.2, 2733.0, 2176.0), (297.2, 2139.0, 2176.0), (-297.2, 2139.0, 2770.0), (-297.2, 2733.0, 2770.0), (297.2, 2733.0, 2770.0), (297.2, 2139.0, 2770.0)], [], [(4, 5, 1, 0), (5, 6, 2, 1), (6, 7, 3, 2), (7, 4, 0, 3), (0, 1, 2, 3), (7, 6, 5, 4), (12, 13, 9, 8), (13, 14, 10, 9), (14, 15, 11, 10), (15, 12, 8, 11), (8, 9, 10, 11), (15, 14, 13, 12), (20, 21, 17, 16), (21, 22, 18, 17), (22, 23, 19, 18), (23, 20, 16, 19), (16, 17, 18, 19), (23, 22, 21, 20), (28, 29, 25, 24), (29, 30, 26, 25), (30, 31, 27, 26), (31, 28, 24, 27), (24, 25, 26, 27), (31, 30, 29, 28), (36, 37, 33, 32), (37, 38, 34, 33), (38, 39, 35, 34), (39, 36, 32, 35), (32, 33, 34, 35), (39, 38, 37, 36), (44, 45, 41, 40), (45, 46, 42, 41), (46, 47, 43, 42), (47, 44, 40, 43), (40, 41, 42, 43), (47, 46, 45, 44), (52, 53, 49, 48), (53, 54, 50, 49), (54, 55, 51, 50), (55, 52, 48, 51), (48, 49, 50, 51), (55, 54, 53, 52), (60, 61, 57, 56), (61, 62, 58, 57), (62, 63, 59, 58), (63, 60, 56, 59), (56, 57, 58, 59), (63, 62, 61, 60), (68, 69, 65, 64), (69, 70, 66, 65), (70, 71, 67, 66), (71, 68, 64, 67), (64, 65, 66, 67), (71, 70, 69, 68), (76, 77, 73, 72), (77, 78, 74, 73), (78, 79, 75, 74), (79, 76, 72, 75), (72, 73, 74, 75), (79, 78, 77, 76), (84, 85, 81, 80), (85, 86, 82, 81), (86, 87, 83, 82), (87, 84, 80, 83), (80, 81, 82, 83), (87, 86, 85, 84), (92, 93, 89, 88), (93, 94, 90, 89), (94, 95, 91, 90), (95, 92, 88, 91), (88, 89, 90, 91), (95, 94, 93, 92), (100, 101, 97, 96), (101, 102, 98, 97), (102, 103, 99, 98), (103, 100, 96, 99), (96, 97, 98, 99), (103, 102, 101, 100), (108, 109, 105, 104), (109, 110, 106, 105), (110, 111, 107, 106), (111, 108, 104, 107), (104, 105, 106, 107), (111, 110, 109, 108), (116, 117, 113, 112), (117, 118, 114, 113), (118, 119, 115, 114), (119, 116, 112, 115), (112, 113, 114, 115), (119, 118, 117, 116), (124, 125, 121, 120), (125, 126, 122, 121), (126, 127, 123, 122), (127, 124, 120, 123), (120, 121, 122, 123), (127, 126, 125, 124)])
me_cube_065.use_remesh_preserve_volume = False
me_cube_065.use_remesh_preserve_attributes = False
me_cube_065.use_mirror_vertex_groups = False
me_cube_065.update()

# ---- curves / text
cu_side_view = bpy.data.curves.new('Side-View', 'CURVE')
cu_side_view.dimensions = '2D'
_sp = cu_side_view.splines.new('BEZIER'); _sp.bezier_points.add(13)
_sp.bezier_points.foreach_set('co', [0.04224, 0.8152, 0.0, 0.04224, 0.08136, 0.0, 0.1369, -0.02288, 0.0, 0.1369, -0.5911, 0.0, 0.08098, -0.6452, 0.0, 0.08098, -0.938, 0.0, -0.1006, -0.9375, 0.0, -0.1006, -0.5911, 0.0, -0.005375, -0.5911, 0.0, -0.005375, 0.7542, 0.0, -0.05354, 0.7542, 0.0, -0.05354, 0.5484, 0.0, -0.1006, 0.5484, 0.0, -0.1006, 0.8152, 0.0])
_sp.bezier_points.foreach_set('handle_left', [-0.005374, 0.8152, 0.0, 0.04224, 0.326, 0.0, 0.1053, 0.01187, 0.0, 0.1369, -0.4017, 0.0, 0.09962, -0.6272, 0.0, 0.08098, -0.8404, 0.0, -0.04007, -0.9377, 0.0, -0.1006, -0.7066, 0.0, -0.03712, -0.5911, 0.0, -0.005375, 0.3058, 0.0, -0.03749, 0.7542, 0.0, -0.05354, 0.617, 0.0, -0.08491, 0.5484, 0.0, -0.1006, 0.7262, 0.0])
_sp.bezier_points.foreach_set('handle_right', [0.04224, 0.5706, 0.0, 0.07379, 0.04661, 0.0, 0.1369, -0.2123, 0.0, 0.1183, -0.6092, 0.0, 0.08098, -0.7428, 0.0, 0.02045, -0.9378, 0.0, -0.1006, -0.8221, 0.0, -0.06886, -0.5911, 0.0, -0.005375, -0.1427, 0.0, -0.02143, 0.7542, 0.0, -0.05354, 0.6856, 0.0, -0.06923, 0.5484, 0.0, -0.1006, 0.6373, 0.0, -0.05299, 0.8152, 0.0])
for _p, _l, _r in zip(_sp.bezier_points, ['VECTOR', 'VECTOR', 'VECTOR', 'VECTOR', 'VECTOR', 'VECTOR', 'VECTOR', 'VECTOR', 'VECTOR', 'VECTOR', 'VECTOR', 'VECTOR', 'VECTOR', 'VECTOR'], ['VECTOR', 'VECTOR', 'VECTOR', 'VECTOR', 'VECTOR', 'VECTOR', 'VECTOR', 'VECTOR', 'VECTOR', 'VECTOR', 'VECTOR', 'VECTOR', 'VECTOR', 'VECTOR']): _p.handle_left_type = _l; _p.handle_right_type = _r
_sp.use_cyclic_u = True
cu_side_view.materials.append(mat_svgmat_005)
cu_side_view.use_path_clamp = True
cu_side_view.bevel_resolution = 0
cu_side_view.fill_mode = 'BOTH'
cu_curve_002 = bpy.data.curves.new('Curve.002', 'CURVE')
cu_curve_002.dimensions = '2D'
_sp = cu_curve_002.splines.new('BEZIER'); _sp.bezier_points.add(3)
_sp.bezier_points.foreach_set('co', [-0.04262, 0.6878, 0.0, 0.04262, 0.6878, 0.0, 0.04262, -0.6878, 0.0, -0.04262, -0.6878, 0.0])
_sp.bezier_points.foreach_set('handle_left', [-0.04262, 0.2293, 0.0, 0.01421, 0.6878, 0.0, 0.04262, -0.2293, 0.0, -0.01421, -0.6878, 0.0])
_sp.bezier_points.foreach_set('handle_right', [-0.01421, 0.6878, 0.0, 0.04262, 0.2293, 0.0, 0.01421, -0.6878, 0.0, -0.04262, -0.2293, 0.0])
for _p, _l, _r in zip(_sp.bezier_points, ['VECTOR', 'VECTOR', 'VECTOR', 'VECTOR'], ['VECTOR', 'VECTOR', 'VECTOR', 'VECTOR']): _p.handle_left_type = _l; _p.handle_right_type = _r
_sp.use_cyclic_u = True
cu_curve_002.materials.append(mat_svgmat_004)
cu_curve_002.use_path_clamp = True
cu_curve_002.bevel_resolution = 0
cu_curve_002.fill_mode = 'BOTH'
cu_curve_001 = bpy.data.curves.new('Curve.001', 'CURVE')
cu_curve_001.dimensions = '2D'
_sp = cu_curve_001.splines.new('BEZIER'); _sp.bezier_points.add(3)
_sp.bezier_points.foreach_set('co', [-0.02653, 0.06758, 0.0, 0.02653, 0.06758, 0.0, 0.02653, -0.06758, 0.0, -0.02653, -0.06758, 0.0])
_sp.bezier_points.foreach_set('handle_left', [-0.02653, 0.02253, 0.0, 0.008843, 0.06758, 0.0, 0.02653, -0.02253, 0.0, -0.008843, -0.06758, 0.0])
_sp.bezier_points.foreach_set('handle_right', [-0.008843, 0.06758, 0.0, 0.02653, 0.02253, 0.0, 0.008843, -0.06758, 0.0, -0.02653, -0.02253, 0.0])
for _p, _l, _r in zip(_sp.bezier_points, ['VECTOR', 'VECTOR', 'VECTOR', 'VECTOR'], ['VECTOR', 'VECTOR', 'VECTOR', 'VECTOR']): _p.handle_left_type = _l; _p.handle_right_type = _r
_sp.use_cyclic_u = True
cu_curve_001.materials.append(mat_svgmat_003)
cu_curve_001.use_path_clamp = True
cu_curve_001.bevel_resolution = 0
cu_curve_001.fill_mode = 'BOTH'
cu_curve = bpy.data.curves.new('Curve', 'CURVE')
cu_curve.dimensions = '2D'
_sp = cu_curve.splines.new('BEZIER'); _sp.bezier_points.add(3)
_sp.bezier_points.foreach_set('co', [-0.02117, 0.3901, 0.0, 0.02117, 0.3901, 0.0, 0.02117, -0.3901, 0.0, -0.02117, -0.3901, 0.0])
_sp.bezier_points.foreach_set('handle_left', [-0.02117, 0.13, 0.0, 0.007056, 0.3901, 0.0, 0.02117, -0.13, 0.0, -0.007056, -0.3901, 0.0])
_sp.bezier_points.foreach_set('handle_right', [-0.007056, 0.3901, 0.0, 0.02117, 0.13, 0.0, 0.007056, -0.3901, 0.0, -0.02117, -0.13, 0.0])
for _p, _l, _r in zip(_sp.bezier_points, ['VECTOR', 'VECTOR', 'VECTOR', 'VECTOR'], ['VECTOR', 'VECTOR', 'VECTOR', 'VECTOR']): _p.handle_left_type = _l; _p.handle_right_type = _r
_sp.use_cyclic_u = True
cu_curve.materials.append(mat_svgmat_001)
cu_curve.use_path_clamp = True
cu_curve.bevel_resolution = 0
cu_curve.fill_mode = 'BOTH'
cu_curve_007 = bpy.data.curves.new('Curve.007', 'CURVE')
cu_curve_007.dimensions = '2D'
_sp = cu_curve_007.splines.new('BEZIER'); _sp.bezier_points.add(7)
_sp.bezier_points.foreach_set('co', [-0.5707, 0.9303, 0.0, 0.5707, 0.9303, 0.0, 0.6271, 0.8739, 0.0, 0.6271, -0.8739, 0.0, 0.5707, -0.9303, 0.0, -0.5707, -0.9303, 0.0, -0.6271, -0.8739, 0.0, -0.6271, 0.8739, 0.0])
_sp.bezier_points.foreach_set('handle_left', [-0.5707, 0.9303, 0.0, 0.1902, 0.9303, 0.0, 0.6271, 0.8739, 0.0, 0.6271, -0.2913, 0.0, 0.5707, -0.9303, 0.0, -0.1902, -0.9303, 0.0, -0.6271, -0.8739, 0.0, -0.6271, 0.2913, 0.0])
_sp.bezier_points.foreach_set('handle_right', [-0.1902, 0.9303, 0.0, 0.6271, 0.9303, 0.0, 0.6271, 0.2913, 0.0, 0.6271, -0.9303, 0.0, 0.1902, -0.9303, 0.0, -0.6271, -0.9303, 0.0, -0.6271, -0.2913, 0.0, -0.6271, 0.9303, 0.0])
for _p, _l, _r in zip(_sp.bezier_points, ['FREE', 'VECTOR', 'FREE', 'VECTOR', 'FREE', 'VECTOR', 'FREE', 'VECTOR'], ['VECTOR', 'FREE', 'VECTOR', 'FREE', 'VECTOR', 'FREE', 'VECTOR', 'FREE']): _p.handle_left_type = _l; _p.handle_right_type = _r
_sp.use_cyclic_u = True
cu_curve_007.materials.append(mat_svgmat_018)
cu_curve_007.use_path_clamp = True
cu_curve_007.bevel_resolution = 0
cu_curve_007.extrude = 0.1
cu_curve_007.fill_mode = 'BOTH'

# ---- objects
ob_cube = bpy.data.objects.new('Cube', me_cube_066)
ob_cylinder = bpy.data.objects.new('Cylinder', me_cylinder)
ob_shave = bpy.data.objects.new('shave', me_cube)
ob_c_cavity_left = bpy.data.objects.new('c-cavity-left', me_cube_017)
ob_all_side = bpy.data.objects.new('All side', cu_side_view)
ob_curve_008 = bpy.data.objects.new('Curve.008', cu_curve_002)
ob_curve_007 = bpy.data.objects.new('Curve.007', cu_curve_001)
ob_curve_001 = bpy.data.objects.new('Curve.001', cu_curve)
ob_laptop = bpy.data.objects.new('laptop', cu_curve_007)
ob_phone_horiz = bpy.data.objects.new('phone horiz', me_mesh_003)
ob_goodfront = bpy.data.objects.new('goodfront', me_cube_006)
ob_good_back = bpy.data.objects.new('good back', me_cube_005)
ob_goodfront_fill = bpy.data.objects.new('goodfront.fill', me_cube_009)
ob_good_clip_top = bpy.data.objects.new('good clip top', me_cube_010)
ob_nipple_001 = bpy.data.objects.new('Nipple.001', me_cylinder_002)
ob_phone_vert = bpy.data.objects.new('phone vert', me_mesh_005)
ob_c_far_back = bpy.data.objects.new('c-far-back', me_cube_019)
ob_c_cav_bot = bpy.data.objects.new('c-cav-bot', me_cube_022)
ob_cube_009 = bpy.data.objects.new('Cube.009', me_cube_026)
ob_good_clip_top_001 = bpy.data.objects.new('good clip top.001', me_cube_000)
ob_nipple_000 = bpy.data.objects.new('Nipple.000', me_cylinder_000)
ob_nipple_002 = bpy.data.objects.new('Nipple.002', me_cylinder_001)
ob_cube_042 = bpy.data.objects.new('Cube.042', me_cube_055)
ob_cube_020 = bpy.data.objects.new('Cube.020', me_cube_065)

# ---- transforms, parenting, visibility, modifiers, constraints
ob_cube.location = (14.29, 27.53, -114.7)
ob_cube.scale = (-0.006922, 0.000427, -0.1226)
ob_cube.lineart.crease_threshold = 0.0
ob_cylinder.location = (17.06, 27.58, -140.7)
ob_cylinder.scale = (-0.002246, -0.002246, -0.03039)
ob_cylinder.lineart.crease_threshold = 0.0
ob_shave.location = (8.293, 32.84, -128.8)
ob_shave.rotation_euler = (-0.6987, -0.0, 0.0)
ob_shave.scale = (0.04792, 0.04031, 0.1582)
ob_shave.hide_viewport = True
ob_shave.lineart.crease_threshold = 0.0
ob_c_cavity_left.location = (8.573, 17.56, -84.36)
ob_c_cavity_left.scale = (0.00641, 0.05932, 0.03971)
ob_c_cavity_left.hide_viewport = True
ob_c_cavity_left.lineart.crease_threshold = 0.0
ob_all_side.location = (12.14, 108.7, -66.11)
ob_all_side.rotation_euler = (-1.571, -3.142, -0.0)
ob_all_side.scale = (89.82, 89.82, 89.82)
ob_all_side.hide_viewport = True
ob_all_side.lineart.crease_threshold = 0.0
ob_curve_008.parent = ob_all_side
ob_curve_008.matrix_parent_inverse = Matrix(((-0.01113, 6.776e-21, -3.017e-08, 0.1351), (-3.017e-08, -2.438e-08, 0.01113, 0.736), (-6.606e-14, 0.01113, 2.438e-08, -0.6357), (0.0, 0.0, 0.0, 1.0)))
ob_curve_008.location = (8.82, 57.1, -57.42)
ob_curve_008.rotation_euler = (-1.571, 3.142, 8.508e-14)
ob_curve_008.scale = (89.82, 89.82, 89.82)
ob_curve_008.hide_viewport = True
ob_curve_008.lineart.crease_threshold = 0.0
ob_curve_007.parent = ob_all_side
ob_curve_007.matrix_parent_inverse = Matrix(((-0.01113, 6.776e-21, -3.017e-08, 0.1351), (-3.017e-08, -2.438e-08, 0.01113, 0.736), (-6.606e-14, 0.01113, 2.438e-08, -0.6357), (0.0, 0.0, 0.0, 1.0)))
ob_curve_007.location = (8.693, 57.1, -125.3)
ob_curve_007.rotation_euler = (-1.571, 3.142, 8.508e-14)
ob_curve_007.scale = (89.82, 89.82, 89.82)
ob_curve_007.hide_viewport = True
ob_curve_007.lineart.crease_threshold = 0.0
ob_curve_001.parent = ob_all_side
ob_curve_001.matrix_parent_inverse = Matrix(((-0.01113, 6.776e-21, -3.017e-08, 0.1351), (-3.017e-08, -2.438e-08, 0.01113, 0.736), (-6.606e-14, 0.01113, 2.438e-08, -0.6357), (0.0, 0.0, 0.0, 1.0)))
ob_curve_001.location = (8.693, 57.1, -113.5)
ob_curve_001.rotation_euler = (-1.571, 3.142, 8.508e-14)
ob_curve_001.scale = (89.82, 89.82, 89.82)
ob_curve_001.hide_viewport = True
ob_curve_001.lineart.crease_threshold = 0.0
ob_laptop.location = (15.77, -26.08, -78.65)
ob_laptop.rotation_euler = (1.571, 8.207e-12, 1.571)
ob_laptop.scale = (89.84, 89.84, 21.45)
ob_laptop.hide_viewport = True
ob_laptop.lineart.crease_threshold = 0.0
ob_phone_horiz.location = (8.622, 96.88, -88.89)
ob_phone_horiz.rotation_euler = (1.571, 8.207e-12, 1.571)
ob_phone_horiz.scale = (89.84, 89.85, 13.7)
ob_phone_horiz.hide_viewport = True
ob_phone_horiz.lineart.crease_threshold = 0.0
ob_goodfront.location = (19.02, 39.68, -134.1)
ob_goodfront.scale = (0.006915, 0.06805, 0.05247)
ob_goodfront.lineart.crease_threshold = 0.0
ob_good_back.location = (15.76, -36.0, 2.674)
ob_good_back.rotation_euler = (-0.007012, -0.0, 0.0)
ob_good_back.scale = (11.06, 2.446, 11.24)
ob_good_back.lock_rotations_4d = False
ob_good_back.empty_display_type = 'ARROWS'
ob_good_back.hide_viewport = True
ob_good_back.hide_render = True
ob_good_back.lineart.crease_threshold = 0.0
ob_goodfront_fill.location = (14.6, 39.68, -134.1)
ob_goodfront_fill.scale = (0.007794, 0.06805, 0.05247)
ob_goodfront_fill.lineart.crease_threshold = 0.0
ob_good_clip_top.location = (14.43, -53.37, -2.83)
ob_good_clip_top.scale = (6.171, 2.446, 11.24)
ob_good_clip_top.lock_rotations_4d = False
ob_good_clip_top.empty_display_type = 'ARROWS'
ob_good_clip_top.hide_viewport = True
ob_good_clip_top.lineart.crease_threshold = 0.0
ob_nipple_001.parent = ob_good_clip_top
ob_nipple_001.matrix_parent_inverse = Matrix(((0.162, 0.0, 0.0, -0.0), (0.0, 0.4088, 0.0, -39.45), (0.0, 0.0, 0.08899, 0.212), (0.0, 0.0, 0.0, 1.0)))
ob_nipple_001.location = (2.665, 101.8, 2.525)
ob_nipple_001.rotation_euler = (1.571, 0.0, 0.0)
ob_nipple_001.scale = (0.002147, 0.002147, 0.03003)
ob_nipple_001.hide_viewport = True
ob_nipple_001.lineart.crease_threshold = 0.0
ob_phone_vert.location = (8.573, 64.71, -56.57)
ob_phone_vert.rotation_euler = (1.571, -0.0, 1.571)
ob_phone_vert.scale = (89.84, 89.84, 958.8)
ob_phone_vert.hide_viewport = True
ob_phone_vert.lineart.crease_threshold = 0.0
ob_c_far_back.location = (2.198, 45.26, -81.32)
ob_c_far_back.scale = (0.008546, 0.1615, 0.1261)
ob_c_far_back.hide_viewport = True
ob_c_far_back.lineart.crease_threshold = 0.0
ob_c_cav_bot.location = (8.573, 48.8, -138.5)
ob_c_cav_bot.scale = (0.00641, 0.06711, 0.06711)
ob_c_cav_bot.hide_viewport = True
ob_c_cav_bot.lineart.crease_threshold = 0.0
ob_cube_009.location = (14.58, -41.46, -15.46)
ob_cube_009.scale = (0.007045, 0.003048, 0.003048)
ob_cube_009.lineart.crease_threshold = 0.0
ob_good_clip_top_001.location = (14.22, -53.7, -2.85)
ob_good_clip_top_001.scale = (6.171, 2.446, 11.24)
ob_good_clip_top_001.lock_rotations_4d = False
ob_good_clip_top_001.empty_display_type = 'ARROWS'
ob_good_clip_top_001.lineart.crease_threshold = 0.0
ob_nipple_000.parent = ob_good_clip_top_001
ob_nipple_000.matrix_parent_inverse = Matrix(((0.162, 0.0, 0.0, -0.0), (0.0, 0.4088, 0.0, -39.45), (0.0, 0.0, 0.08899, 0.212), (0.0, 0.0, 0.0, 1.0)))
ob_nipple_000.location = (2.665, 101.8, 2.525)
ob_nipple_000.rotation_euler = (1.571, 0.0, 0.0)
ob_nipple_000.scale = (0.002147, 0.002147, 0.03003)
ob_nipple_000.lineart.crease_threshold = 0.0
ob_nipple_002.location = (2.665, 101.8, 2.525)
ob_nipple_002.rotation_euler = (1.571, 0.0, 0.0)
ob_nipple_002.scale = (0.002147, 0.002147, 0.03003)
ob_nipple_002.lineart.crease_threshold = 0.0
ob_cube_042.location = (14.71, 13.03, -120.6)
ob_cube_042.rotation_euler = (-1.571, -0.0, 0.0)
ob_cube_042.scale = (0.007045, 0.003048, 0.003048)
ob_cube_042.lineart.crease_threshold = 0.0
ob_cube_020.location = (14.71, 13.03, -136.6)
ob_cube_020.rotation_euler = (-1.571, -0.0, 0.0)
ob_cube_020.scale = (0.007045, 0.003048, 0.003048)
ob_cube_020.lineart.crease_threshold = 0.0

# ---- collection membership
col_collection_1.objects.link(ob_cube)
col_collection_1.objects.link(ob_cylinder)
col_collection_1.objects.link(ob_shave)
col_collection_1.objects.link(ob_c_cavity_left)
col_collection_1.objects.link(ob_all_side)
col_collection_1.objects.link(ob_curve_008)
col_collection_1.objects.link(ob_curve_007)
col_collection_1.objects.link(ob_curve_001)
col_collection_1.objects.link(ob_laptop)
col_collection_1.objects.link(ob_phone_horiz)
col_collection_1.objects.link(ob_goodfront)
col_collection_1.objects.link(ob_good_back)
col_collection_1.objects.link(ob_goodfront_fill)
col_collection_1.objects.link(ob_good_clip_top)
col_collection_1.objects.link(ob_nipple_001)
col_collection_1.objects.link(ob_phone_vert)
col_collection_1.objects.link(ob_c_far_back)
col_collection_1.objects.link(ob_c_cav_bot)
col_collection_1.objects.link(ob_cube_009)
col_collection_1.objects.link(ob_good_clip_top_001)
col_collection_1.objects.link(ob_nipple_000)
col_collection_1.objects.link(ob_nipple_002)
col_collection_1.objects.link(ob_cube_042)
col_collection_1.objects.link(ob_cube_020)
col_collection_2.objects.link(ob_all_side)
col_collection_2.objects.link(ob_curve_008)
col_collection_2.objects.link(ob_curve_007)
col_collection_2.objects.link(ob_curve_001)
col_collection_2.objects.link(ob_laptop)
col_collection_2.objects.link(ob_phone_horiz)
col_collection_2.objects.link(ob_phone_vert)
col_collection_3.objects.link(ob_all_side)
col_collection_3.objects.link(ob_curve_008)
col_collection_3.objects.link(ob_curve_007)
col_collection_3.objects.link(ob_curve_001)
col_collection_3.objects.link(ob_laptop)
col_collection_3.objects.link(ob_phone_horiz)
col_collection_3.objects.link(ob_phone_vert)
col_collection_4.objects.link(ob_all_side)
col_collection_4.objects.link(ob_curve_008)
col_collection_4.objects.link(ob_curve_007)
col_collection_4.objects.link(ob_curve_001)
col_collection_4.objects.link(ob_laptop)
col_collection_4.objects.link(ob_phone_horiz)
col_collection_4.objects.link(ob_phone_vert)
col_collection_5.objects.link(ob_all_side)
col_collection_5.objects.link(ob_curve_008)
col_collection_5.objects.link(ob_curve_007)
col_collection_5.objects.link(ob_curve_001)
col_collection_5.objects.link(ob_laptop)
col_collection_5.objects.link(ob_phone_horiz)
col_collection_5.objects.link(ob_phone_vert)
col_collection_6.objects.link(ob_all_side)
col_collection_6.objects.link(ob_curve_008)
col_collection_6.objects.link(ob_curve_007)
col_collection_6.objects.link(ob_curve_001)
col_collection_6.objects.link(ob_laptop)
col_collection_6.objects.link(ob_phone_horiz)
col_collection_6.objects.link(ob_phone_vert)
col_collection_7.objects.link(ob_all_side)
col_collection_7.objects.link(ob_curve_008)
col_collection_7.objects.link(ob_curve_007)
col_collection_7.objects.link(ob_curve_001)
col_collection_7.objects.link(ob_laptop)
col_collection_7.objects.link(ob_phone_horiz)
col_collection_7.objects.link(ob_phone_vert)
col_collection_8.objects.link(ob_all_side)
col_collection_8.objects.link(ob_curve_008)
col_collection_8.objects.link(ob_curve_007)
col_collection_8.objects.link(ob_curve_001)
col_collection_8.objects.link(ob_laptop)
col_collection_8.objects.link(ob_phone_horiz)
col_collection_8.objects.link(ob_phone_vert)
col_collection_9.objects.link(ob_all_side)
col_collection_9.objects.link(ob_curve_008)
col_collection_9.objects.link(ob_curve_007)
col_collection_9.objects.link(ob_curve_001)
col_collection_9.objects.link(ob_laptop)
col_collection_9.objects.link(ob_phone_horiz)
col_collection_9.objects.link(ob_phone_vert)
col_collection_10.objects.link(ob_all_side)
col_collection_10.objects.link(ob_curve_008)
col_collection_10.objects.link(ob_curve_007)
col_collection_10.objects.link(ob_curve_001)
col_collection_10.objects.link(ob_laptop)
col_collection_10.objects.link(ob_phone_horiz)
col_collection_10.objects.link(ob_phone_vert)
col_collection_11.objects.link(ob_all_side)
col_collection_11.objects.link(ob_curve_008)
col_collection_11.objects.link(ob_curve_007)
col_collection_11.objects.link(ob_curve_001)
col_collection_11.objects.link(ob_laptop)
col_collection_11.objects.link(ob_phone_horiz)
col_collection_11.objects.link(ob_phone_vert)
col_collection_12.objects.link(ob_all_side)
col_collection_12.objects.link(ob_curve_008)
col_collection_12.objects.link(ob_curve_007)
col_collection_12.objects.link(ob_curve_001)
col_collection_12.objects.link(ob_laptop)
col_collection_12.objects.link(ob_phone_horiz)
col_collection_12.objects.link(ob_phone_vert)
col_collection_13.objects.link(ob_all_side)
col_collection_13.objects.link(ob_curve_008)
col_collection_13.objects.link(ob_curve_007)
col_collection_13.objects.link(ob_curve_001)
col_collection_13.objects.link(ob_laptop)
col_collection_13.objects.link(ob_phone_horiz)
col_collection_13.objects.link(ob_phone_vert)
col_collection_14.objects.link(ob_all_side)
col_collection_14.objects.link(ob_curve_008)
col_collection_14.objects.link(ob_curve_007)
col_collection_14.objects.link(ob_curve_001)
col_collection_14.objects.link(ob_laptop)
col_collection_14.objects.link(ob_phone_horiz)
col_collection_14.objects.link(ob_phone_vert)
col_collection_15.objects.link(ob_all_side)
col_collection_15.objects.link(ob_curve_008)
col_collection_15.objects.link(ob_curve_007)
col_collection_15.objects.link(ob_curve_001)
col_collection_15.objects.link(ob_laptop)
col_collection_15.objects.link(ob_phone_horiz)
col_collection_15.objects.link(ob_phone_vert)
col_collection_16.objects.link(ob_all_side)
col_collection_16.objects.link(ob_curve_008)
col_collection_16.objects.link(ob_curve_007)
col_collection_16.objects.link(ob_curve_001)
col_collection_16.objects.link(ob_laptop)
col_collection_16.objects.link(ob_phone_horiz)
col_collection_16.objects.link(ob_phone_vert)
col_collection_17.objects.link(ob_all_side)
col_collection_17.objects.link(ob_curve_008)
col_collection_17.objects.link(ob_curve_007)
col_collection_17.objects.link(ob_curve_001)
col_collection_17.objects.link(ob_laptop)
col_collection_17.objects.link(ob_phone_horiz)
col_collection_17.objects.link(ob_phone_vert)
col_collection_18.objects.link(ob_all_side)
col_collection_18.objects.link(ob_curve_008)
col_collection_18.objects.link(ob_curve_007)
col_collection_18.objects.link(ob_curve_001)
col_collection_18.objects.link(ob_laptop)
col_collection_18.objects.link(ob_phone_horiz)
col_collection_18.objects.link(ob_phone_vert)
col_collection_19.objects.link(ob_all_side)
col_collection_19.objects.link(ob_curve_008)
col_collection_19.objects.link(ob_curve_007)
col_collection_19.objects.link(ob_curve_001)
col_collection_19.objects.link(ob_laptop)
col_collection_19.objects.link(ob_phone_horiz)
col_collection_19.objects.link(ob_phone_vert)
col_collection_20.objects.link(ob_all_side)
col_collection_20.objects.link(ob_curve_008)
col_collection_20.objects.link(ob_curve_007)
col_collection_20.objects.link(ob_curve_001)
col_collection_20.objects.link(ob_laptop)
col_collection_20.objects.link(ob_phone_horiz)
col_collection_20.objects.link(ob_phone_vert)

# ---- scene / render settings (as saved in the file)
scene.frame_start = 1; scene.frame_end = 250; scene.frame_set(0)
scene.render.engine = 'BLENDER_EEVEE_NEXT'
scene.render.resolution_percentage = 50
scene.render.dither_intensity = 0.0
scene.cycles.use_denoising = False
scene.cycles.samples = 10
scene.cycles.sampling_pattern = 'TABULATED_SOBOL'
scene.cycles.light_sampling_threshold = 0.0
scene.cycles.use_adaptive_sampling = False
scene.cycles.use_light_tree = False
scene.cycles.blur_glossy = 0.0
scene.cycles.volume_bounces = 1
scene.cycles.pixel_filter_type = 'GAUSSIAN'
scene.cycles.sample_clamp_indirect = 0.0
scene.view_settings.view_transform = 'Standard'
bpy.context.view_layer.update()

# ---- added for rendering (the .blend has no active camera and no usable light): camera, sun
cam_auto = bpy.data.cameras.new('AutoCamera')
cam_auto.lens = 50.0
cam_auto.sensor_width = 36.0
cam_auto.clip_end = 38513.4
ob_auto_camera = bpy.data.objects.new('AutoCamera', cam_auto)
scene.collection.objects.link(ob_auto_camera)
ob_auto_camera.location = (2194.5, -2739.96, 1419.18)
ob_auto_camera.rotation_euler = (1.09748, -7.21219e-08, 0.694738)
scene.camera = ob_auto_camera
light_auto_sun = bpy.data.lights.new('AutoSun', 'SUN')
light_auto_sun.energy = 3.0
light_auto_sun.angle = 0.0523599
ob_auto_sun = bpy.data.objects.new('AutoSun', light_auto_sun)
scene.collection.objects.link(ob_auto_sun)
ob_auto_sun.rotation_euler = (0.872665, 0.174533, 0.523599)
bpy.context.view_layer.update()
